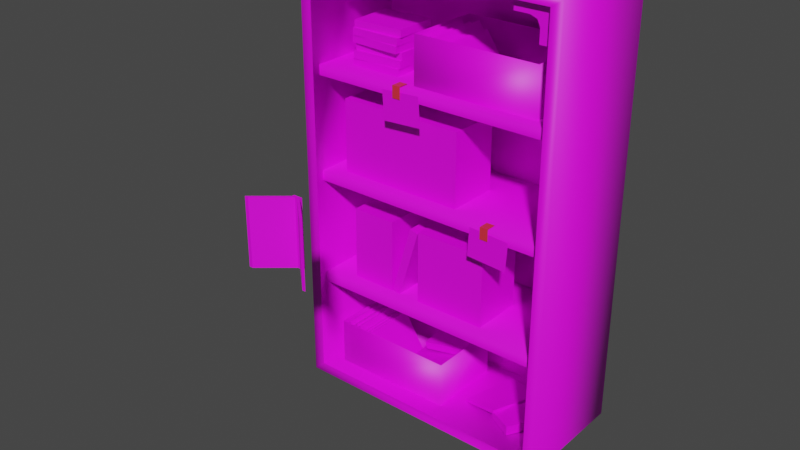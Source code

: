 # Source: Bookshelf.blend  (saved by Blender 2.90.8; exported with 4.5.12 LTS)
import bpy
from mathutils import Matrix  # noqa: F401  (used for matrix-valued properties, if any)

bpy.ops.wm.read_factory_settings(use_empty=True)
scene = bpy.context.scene
scene.name = 'Scene'

# ---- images (referenced by path relative to the original .blend; pixels are not part of the script)
import os
ASSET_DIR = os.environ.get("B2B_ASSET_DIR", "")  # directory of the original .blend (textures are referenced by path, not embedded)
HERE = os.path.dirname(os.path.abspath(__file__))  # packed textures are extracted next to this script under _unpacked/

def load_image(name, relpath, width, height, colorspace="sRGB"):
    """Load a texture the original file referenced (path relative to the .blend, or extracted next to this script)."""
    p = next((c for c in (os.path.join(HERE, relpath), os.path.join(ASSET_DIR, relpath)) if relpath and os.path.exists(c)), "")
    if p:
        img = bpy.data.images.load(p, check_existing=True)
        img.name = name
    else:  # same state as the original file: an image datablock whose file is absent (Cycles renders it pink)
        img = bpy.data.images.new(name, width, height)
        img.source = "FILE"
        img.filepath = "//" + (relpath or name)
    img.colorspace_settings.name = colorspace
    return img
img_untitled = load_image('Untitled', '', 1024, 1024, 'sRGB')

# ---- materials (node trees are filled in below, after node groups)
mat_material_002 = bpy.data.materials.new('Material.002')
mat_material_002.use_transparent_shadow = False
mat_material = bpy.data.materials.new('Material')
mat_material.use_transparent_shadow = False

# ---- node groups
ng_auto_smooth = bpy.data.node_groups.new('Auto Smooth', 'GeometryNodeTree')
_s = ng_auto_smooth.interface.new_socket(name='Geometry', in_out='OUTPUT', socket_type='NodeSocketGeometry')
_s = ng_auto_smooth.interface.new_socket(name='Geometry', in_out='INPUT', socket_type='NodeSocketGeometry')
_s = ng_auto_smooth.interface.new_socket(name='Angle', in_out='INPUT', socket_type='NodeSocketFloat')
_s.subtype = 'ANGLE'
_s.min_value = 0.0
_s.max_value = 3.142
ng_auto_smooth.is_modifier = True
_N = ng_auto_smooth.nodes; _L = ng_auto_smooth.links
n0 = _N.new('NodeGroupOutput'); n0.name = 'Group Output'; n0.location = (480, -100)
n1 = _N.new('NodeGroupInput'); n1.name = 'Group Input'; n1.location = (-420, -300)
n2 = _N.new('NodeGroupInput'); n2.name = 'Group Input.001'; n2.location = (-60, -100)
n3 = _N.new('GeometryNodeSetShadeSmooth'); n3.name = 'Set Shade Smooth'; n3.location = (120, -100)
n3.domain = 'EDGE'
n4 = _N.new('GeometryNodeSetShadeSmooth'); n4.name = 'Set Shade Smooth.001'; n4.location = (300, -100)
n5 = _N.new('GeometryNodeInputMeshEdgeAngle'); n5.name = 'Edge Angle'; n5.location = (-420, -220)
n6 = _N.new('GeometryNodeInputEdgeSmooth'); n6.name = 'Is Edge Smooth'; n6.location = (-60, -160)
n7 = _N.new('GeometryNodeInputShadeSmooth'); n7.name = 'Is Face Smooth'; n7.location = (-240, -340)
n8 = _N.new('FunctionNodeBooleanMath'); n8.name = 'Boolean Math'; n8.location = (-60, -220)
n9 = _N.new('FunctionNodeCompare'); n9.name = 'Compare'; n9.location = (-240, -180)
n9.operation = 'LESS_EQUAL'
_L.new(n5.outputs[0], n9.inputs[0])
_L.new(n4.outputs[0], n0.inputs[0])
_L.new(n1.outputs[1], n9.inputs[1])
_L.new(n9.outputs[0], n8.inputs[0])
_L.new(n7.outputs[0], n8.inputs[1])
_L.new(n2.outputs[0], n3.inputs[0])
_L.new(n6.outputs[0], n3.inputs[1])
_L.new(n3.outputs[0], n4.inputs[0])
_L.new(n8.outputs[0], n3.inputs[2])
n0.is_active_output = True

# ---- material node trees
mat_material_002.use_nodes = True; mat_material_002.node_tree.nodes.clear()
_N = mat_material_002.node_tree.nodes; _L = mat_material_002.node_tree.links
n0 = _N.new('ShaderNodeBsdfPrincipled'); n0.name = 'Principled BSDF'; n0.location = (10, 300)
n0.distribution = 'GGX'
n0.subsurface_method = 'BURLEY'
n0.inputs[3].default_value = 1.45
n0.inputs[27].default_value = (0.0, 0.0, 0.0, 1.0)
n0.inputs[28].default_value = 1.0
n1 = _N.new('ShaderNodeOutputMaterial'); n1.name = 'Material Output'; n1.location = (300, 300)
n2 = _N.new('ShaderNodeTexImage'); n2.name = 'Image Texture'; n2.location = (-382, 166)
n2.image = img_untitled
_L.new(n0.outputs[0], n1.inputs[0])
_L.new(n2.outputs[0], n0.inputs[0])
n1.is_active_output = True
mat_material.use_nodes = True; mat_material.node_tree.nodes.clear()
_N = mat_material.node_tree.nodes; _L = mat_material.node_tree.links
n0 = _N.new('ShaderNodeBsdfPrincipled'); n0.name = 'Principled BSDF'; n0.location = (10, 300)
n0.distribution = 'GGX'
n0.subsurface_method = 'BURLEY'
n0.inputs[0].default_value = (0.8, 0.03031, 0.0503, 1.0)
n0.inputs[3].default_value = 1.45
n0.inputs[27].default_value = (0.0, 0.0, 0.0, 1.0)
n0.inputs[28].default_value = 1.0
n1 = _N.new('ShaderNodeOutputMaterial'); n1.name = 'Material Output'; n1.location = (300, 300)
_L.new(n0.outputs[0], n1.inputs[0])
n1.is_active_output = True

# ---- world
world_world = bpy.data.worlds.new('World'); scene.world = world_world
world_world.use_nodes = True; world_world.node_tree.nodes.clear()
_N = world_world.node_tree.nodes; _L = world_world.node_tree.links
n0 = _N.new('ShaderNodeOutputWorld'); n0.name = 'World Output'; n0.location = (300, 300)
n1 = _N.new('ShaderNodeBackground'); n1.name = 'Background'; n1.location = (10, 300)
n1.inputs[0].default_value = (0.05088, 0.05088, 0.05088, 1.0)
_L.new(n1.outputs[0], n0.inputs[0])
n0.is_active_output = True
world_world.color = (0.05088, 0.05088, 0.05088)
world_world.use_sun_shadow = False
world_world.sun_shadow_jitter_overblur = 0.0

# ---- meshes
me_cube_053 = bpy.data.meshes.new('Cube.053')
me_cube_053.from_pydata([(-0.008819, -0.0463, -0.06512), (-0.008819, -0.0463, 0.06512), (-0.008819, 0.0463, -0.06512), (-0.008819, 0.0463, 0.06512), (0.008819, 0.0463, -0.06512), (0.008819, 0.0463, 0.06512), (0.008819, -0.0463, -0.06512), (0.008819, -0.0463, 0.06512)], [], [(0, 1, 3, 2), (5, 3, 1, 7), (7, 1, 0, 6), (3, 5, 4, 2), (2, 4, 6, 0), (4, 5, 7, 6)])
_uv = me_cube_053.uv_layers.new(name='UVMap')
_uv.uv.foreach_set('vector', [0.5242, 0.8085, 0.4479, 0.8085, 0.4479, 0.7523, 0.5242, 0.7523, 0.9248, 0.3103, 0.9332, 0.3103, 0.9332, 0.3665, 0.9248, 0.3665, 0.9248, 0.3868, 0.9376, 0.3868, 0.9376, 0.5029, 0.9248, 0.5029, 0.9332, 0.3103, 0.9248, 0.3103, 0.9248, 0.2339, 0.9332, 0.2339, 0.9332, 0.2339, 0.9248, 0.2339, 0.9248, 0.1777, 0.9332, 0.1777, 0.5242, 0.8085, 0.4479, 0.8085, 0.4479, 0.7523, 0.5242, 0.7523])
me_cube_053.materials.append(mat_material_002)
me_cube_053.use_remesh_fix_poles = True
me_cube_053.use_remesh_preserve_attributes = False
me_cube_053.use_mirror_vertex_groups = False
me_cube_053.update()
me_cube_001 = bpy.data.meshes.new('Cube.001')
me_cube_001.from_pydata([(-0.2162, -0.1029, -0.4459), (-0.2162, -0.1029, 0.2931), (-0.2364, 0.1105, -0.464), (0.2162, -0.1029, -0.4459), (0.2162, -0.1029, 0.2931), (0.2364, 0.1105, -0.464), (-0.2364, -0.1029, -0.464), (0.2364, -0.1029, -0.464), (-0.2162, 0.09141, -0.4459), (-0.2162, 0.09141, 0.2931), (0.2162, 0.09141, 0.2931), (0.2162, 0.09141, -0.4459), (-0.231, 0.105, 0.3111), (-0.2364, 0.1105, 0.3057), (0.231, 0.105, 0.3111), (0.2364, 0.1105, 0.3057), (-0.2364, -0.1029, 0.3057), (-0.231, -0.0974, 0.3111), (0.231, -0.0974, 0.3111), (0.2364, -0.1029, 0.3057), (-0.2228, -0.0881, 0.09929), (-0.2228, -0.0881, 0.1171), (-0.2228, 0.09709, 0.1171), (0.2223, -0.0881, 0.09929), (0.2223, -0.0881, 0.1171), (0.2223, 0.09709, 0.1171), (-0.2228, -0.0881, -0.08542), (-0.2228, -0.0881, -0.06759), (-0.2228, 0.09709, -0.06759), (0.2223, -0.0881, -0.08542), (0.2223, -0.0881, -0.06759), (0.2223, 0.09709, -0.06759), (-0.2228, -0.0881, -0.2791), (-0.2228, -0.0881, -0.2613), (-0.2228, 0.09709, -0.2613), (0.2223, -0.0881, -0.2791), (0.2223, -0.0881, -0.2613), (0.2223, 0.09709, -0.2613), (-0.2165, -0.09085, 0.2352), (-0.2165, -0.09085, 0.2933), (-0.1514, -0.09085, 0.2933), (-0.1514, 0.08142, 0.2933), (-0.1948, 0.08142, 0.2352), (-0.1948, -0.09085, 0.2352), (-0.1514, 0.08142, 0.274), (-0.1514, -0.09085, 0.274), (-0.1948, -0.09085, 0.2587), (-0.1777, -0.09085, 0.274), (-0.1898, -0.09085, 0.2695), (-0.1948, 0.08142, 0.2587), (-0.1898, 0.08142, 0.2695), (0.2164, -0.09085, 0.2352), (0.2164, -0.09085, 0.2933), (0.1512, -0.09085, 0.2933), (0.1512, 0.08142, 0.2933), (0.1947, 0.08142, 0.2352), (0.1947, -0.09085, 0.2352), (0.1512, 0.08142, 0.274), (0.1512, -0.09085, 0.274), (0.1947, -0.09085, 0.2587), (0.1776, -0.09085, 0.274), (0.1897, -0.09085, 0.2695), (0.1947, 0.08142, 0.2587), (0.1897, 0.08142, 0.2695), (-0.03644, -0.0704, 0.1157), (-0.03385, -0.06792, 0.1991), (-0.03644, 0.06636, 0.1157), (-0.03385, 0.06388, 0.1991), (0.1843, -0.0704, 0.1157), (0.1817, -0.06792, 0.1991), (0.1843, 0.06636, 0.1157), (0.1817, 0.06388, 0.1991), (-0.03644, -0.0704, 0.1998), (-0.03644, 0.06636, 0.1998), (0.1843, 0.06636, 0.1998), (0.1843, -0.0704, 0.1998), (-0.03385, -0.06792, 0.1222), (-0.03385, 0.06388, 0.1222), (0.1817, 0.06388, 0.1222), (0.1817, -0.06792, 0.1222), (-0.1948, -0.0704, -0.447), (-0.1922, -0.06792, -0.3636), (-0.1948, 0.06636, -0.447), (-0.1922, 0.06388, -0.3636), (0.0259, -0.0704, -0.447), (0.02332, -0.06792, -0.3636), (0.0259, 0.06636, -0.447), (0.02332, 0.06388, -0.3636), (-0.1948, -0.0704, -0.363), (-0.1948, 0.06636, -0.363), (0.0259, 0.06636, -0.363), (0.0259, -0.0704, -0.363), (-0.1922, -0.06792, -0.4406), (-0.1922, 0.06388, -0.4406), (0.02332, 0.06388, -0.4406), (0.02332, -0.06792, -0.4406), (-0.1728, -0.05475, 0.1167), (-0.1728, -0.05475, 0.1292), (-0.1728, 0.02219, 0.1167), (-0.1728, 0.02219, 0.1292), (-0.08153, -0.05475, 0.1167), (-0.08153, -0.05475, 0.1292), (-0.08153, 0.02219, 0.1167), (-0.08153, 0.02219, 0.1292), (-0.1704, -0.05654, 0.129), (-0.1704, -0.05654, 0.1416), (-0.1742, 0.02033, 0.129), (-0.1742, 0.02033, 0.1416), (-0.07925, -0.05203, 0.129), (-0.07925, -0.05203, 0.1416), (-0.08305, 0.02484, 0.129), (-0.08305, 0.02484, 0.1416), (-0.1713, -0.04934, 0.1414), (-0.1713, -0.04934, 0.1539), (-0.1737, 0.02758, 0.1414), (-0.1737, 0.02758, 0.1539), (-0.08005, -0.04645, 0.1414), (-0.08005, -0.04645, 0.1539), (-0.08249, 0.03047, 0.1414), (-0.08249, 0.03047, 0.1539), (-0.1749, -0.05301, 0.1537), (-0.1749, -0.05301, 0.1663), (-0.1714, 0.02387, 0.1537), (-0.1714, 0.02387, 0.1663), (-0.08376, -0.05719, 0.1537), (-0.08376, -0.05719, 0.1663), (-0.08024, 0.01969, 0.1537), (-0.08024, 0.01969, 0.1663), (-0.1735, -0.0542, 0.1661), (-0.1735, -0.0542, 0.1787), (-0.1724, 0.02274, 0.1661), (-0.1724, 0.02274, 0.1787), (-0.08223, -0.05555, 0.1661), (-0.08223, -0.05555, 0.1787), (-0.0811, 0.0214, 0.1661), (-0.0811, 0.0214, 0.1787), (-0.1708, -0.05304, 0.1785), (-0.1708, -0.05304, 0.191), (-0.174, 0.02385, 0.1785), (-0.174, 0.02385, 0.191), (-0.07959, -0.04924, 0.1785), (-0.07959, -0.04924, 0.191), (-0.0828, 0.02765, 0.1785), (-0.0828, 0.02765, 0.191), (0.1122, -0.04042, -0.4452), (0.1122, -0.04042, -0.432), (0.1506, 0.03112, -0.4452), (0.1506, 0.03112, -0.432), (0.1593, -0.06575, -0.4452), (0.1593, -0.06575, -0.4275), (0.1978, 0.005795, -0.4452), (0.1978, 0.005795, -0.4275), (-0.06906, 0.01067, -0.4095), (-0.0718, 0.01067, -0.3966), (0.01249, 0.01067, -0.3924), (0.009747, 0.01067, -0.3794), (-0.06906, 0.06232, -0.4095), (-0.07273, 0.06232, -0.3921), (0.01249, 0.06232, -0.3924), (0.008809, 0.06232, -0.3749), (0.07329, -0.06696, 0.1073), (0.07875, -0.06696, 0.1111), (0.01627, -0.06324, 0.1901), (0.02173, -0.06324, 0.1939), (0.07875, 0.03036, 0.111), (0.01627, 0.03409, 0.1901), (0.02173, 0.03409, 0.1939), (0.06012, -0.06098, 0.1183), (0.06491, -0.06098, 0.1216), (0.01111, -0.05725, 0.1895), (0.0159, -0.05725, 0.1928), (0.0649, 0.02438, 0.1216), (0.01111, 0.0281, 0.1895), (0.0159, 0.0281, 0.1928), (0.05204, -0.06063, 0.1186), (0.05679, -0.06063, 0.1219), (0.00349, -0.05691, 0.1891), (0.008236, -0.05691, 0.1924), (0.05678, 0.02403, 0.1219), (0.00349, 0.02776, 0.1891), (0.008236, 0.02776, 0.1924), (0.04805, -0.06696, 0.1122), (0.05351, -0.06696, 0.116), (-0.008971, -0.06324, 0.195), (-0.003515, -0.06324, 0.1988), (0.05351, 0.04465, 0.116), (-0.008971, 0.04837, 0.195), (-0.003515, 0.04837, 0.1988), (0.04019, -0.06696, 0.1122), (0.04564, -0.06696, 0.116), (-0.01684, -0.06324, 0.195), (-0.01138, -0.06324, 0.1988), (0.04564, 0.03036, 0.116), (-0.01684, 0.03409, 0.195), (-0.01138, 0.03409, 0.1988), (0.03012, -0.06338, 0.1158), (0.03517, -0.06338, 0.1193), (-0.02211, -0.05966, 0.1917), (-0.01706, -0.05966, 0.1952), (0.03517, 0.02678, 0.1193), (-0.02211, 0.03051, 0.1917), (-0.01706, 0.03051, 0.1952), (0.02445, -0.06696, 0.1122), (0.0299, -0.06696, 0.116), (-0.03258, -0.06324, 0.195), (-0.02712, -0.06324, 0.1988), (0.0299, 0.03036, 0.116), (-0.03258, 0.03409, 0.195), (-0.02712, 0.03409, 0.1988), (-0.08508, -0.06696, -0.4554), (-0.07963, -0.06696, -0.4517), (-0.1421, -0.06324, -0.3726), (-0.1367, -0.06324, -0.3688), (-0.07963, 0.03036, -0.4517), (-0.1421, 0.03409, -0.3726), (-0.1367, 0.03409, -0.3688), (-0.09825, -0.06098, -0.4445), (-0.09347, -0.06098, -0.4412), (-0.1473, -0.05725, -0.3733), (-0.1425, -0.05725, -0.37), (-0.09347, 0.02438, -0.4412), (-0.1473, 0.0281, -0.3733), (-0.1425, 0.0281, -0.37), (-0.1063, -0.06063, -0.4441), (-0.1016, -0.06063, -0.4408), (-0.1549, -0.05691, -0.3736), (-0.1501, -0.05691, -0.3703), (-0.1016, 0.02403, -0.4408), (-0.1549, 0.02776, -0.3736), (-0.1501, 0.02776, -0.3703), (-0.1103, -0.06696, -0.4505), (-0.1049, -0.06696, -0.4468), (-0.1673, -0.06324, -0.3677), (-0.1619, -0.06324, -0.3639), (-0.1049, 0.04465, -0.4468), (-0.1673, 0.04837, -0.3677), (-0.1619, 0.04837, -0.3639), (-0.1182, -0.06696, -0.4505), (-0.1127, -0.06696, -0.4468), (-0.1752, -0.06324, -0.3677), (-0.1698, -0.06324, -0.3639), (-0.1127, 0.03036, -0.4468), (-0.1752, 0.03409, -0.3677), (-0.1698, 0.03409, -0.3639), (-0.1283, -0.06338, -0.4469), (-0.1232, -0.06338, -0.4434), (-0.1805, -0.05966, -0.371), (-0.1754, -0.05966, -0.3675), (-0.1232, 0.02678, -0.4434), (-0.1805, 0.03051, -0.371), (-0.1754, 0.03051, -0.3675), (-0.1339, -0.06696, -0.4505), (-0.1285, -0.06696, -0.4468), (-0.191, -0.06324, -0.3677), (-0.1855, -0.06324, -0.3639), (-0.1285, 0.03036, -0.4468), (-0.191, 0.03409, -0.3677), (-0.1855, 0.03409, -0.3639), (0.0516, -0.03119, -0.4462), (0.0516, -0.03119, -0.4408), (0.0772, 0.07072, -0.4462), (0.0772, 0.07072, -0.4408), (0.1197, -0.0483, -0.4301), (0.1197, -0.0483, -0.4233), (0.1453, 0.05361, -0.4406), (0.1453, 0.05361, -0.4352), (-0.07881, -0.03028, -0.4319), (-0.08202, -0.03028, -0.4205), (0.02068, -0.03028, -0.4039), (0.01747, -0.03028, -0.3925), (-0.07881, 0.0624, -0.4319), (-0.08313, 0.0624, -0.4166), (0.02068, 0.0624, -0.4039), (0.01637, 0.0624, -0.3886), (-0.08277, -0.03028, -0.4362), (-0.08431, -0.03028, -0.4307), (0.02316, -0.03028, -0.4063), (0.02161, -0.03028, -0.4008), (-0.08277, 0.0624, -0.4362), (-0.08484, 0.0624, -0.4288), (0.02316, 0.0624, -0.4063), (0.02108, 0.0624, -0.3989), (-0.183, -0.06519, -0.06921), (-0.183, -0.06519, 0.06103), (-0.183, 0.02741, -0.06921), (-0.183, 0.02741, 0.06103), (0.0423, -0.06519, -0.06921), (0.0423, -0.06519, 0.06103), (0.0423, 0.02741, -0.06921), (0.0423, 0.02741, 0.06103), (-0.009692, 0.02741, 0.06103), (0.007637, 0.02741, 0.06103), (-0.009692, -0.06519, -0.06921), (0.007637, -0.06519, -0.06921), (0.007637, -0.06519, 0.06103), (-0.009692, -0.06519, 0.06103), (-0.009692, 0.02741, -0.06921), (0.007637, 0.02741, -0.06921), (-0.02996, -0.06519, -0.2622), (-0.02996, -0.06519, -0.132), (-0.02996, 0.02741, -0.2622), (-0.02996, 0.02741, -0.132), (0.0982, 0.02741, -0.2622), (0.0982, 0.02741, -0.132), (0.0982, -0.06519, -0.2622), (0.0982, -0.06519, -0.132), (-0.1652, -0.06519, -0.2622), (-0.1652, -0.06519, -0.132), (-0.1652, 0.02741, -0.2622), (-0.1652, 0.02741, -0.132), (-0.08508, 0.02741, -0.2622), (-0.08508, 0.02741, -0.132), (-0.08508, -0.06519, -0.2622), (-0.08508, -0.06519, -0.132), (-0.0806, -0.08892, 0.0564), (-0.009608, -0.08892, 0.06053), (-0.08355, -0.08892, 0.1073), (-0.01256, -0.08892, 0.1114), (0.08561, -0.08892, -0.1241), (0.1566, -0.08892, -0.1285), (0.08875, -0.08892, -0.07324), (0.1597, -0.08892, -0.07763)], [], [(13, 5, 2), (0, 7, 3), (0, 16, 6), (3, 8, 0), (12, 18, 14), (15, 7, 5), (4, 16, 1), (3, 19, 4), (10, 8, 11), (4, 11, 3), (0, 9, 1), (12, 16, 17), (14, 13, 12), (18, 15, 14), (17, 19, 18), (16, 2, 6), (24, 20, 23), (22, 24, 25), (30, 26, 29), (28, 30, 31), (36, 32, 35), (34, 36, 37), (41, 45, 44), (38, 46, 39), (40, 47, 45), (46, 48, 39), (48, 47, 39), (49, 48, 46), (49, 43, 42), (58, 54, 57), (59, 51, 52), (53, 60, 52), (59, 52, 61), (61, 52, 60), (61, 62, 59), (56, 62, 55), (72, 66, 64), (74, 68, 70), (75, 64, 68), (71, 79, 69), (67, 72, 65), (71, 73, 67), (69, 74, 71), (65, 75, 69), (77, 79, 78), (65, 77, 67), (67, 78, 71), (88, 82, 80), (90, 84, 86), (91, 80, 84), (87, 95, 85), (83, 88, 81), (87, 89, 83), (85, 90, 87), (81, 91, 85), (93, 95, 94), (81, 93, 83), (83, 94, 87), (97, 98, 96), (103, 100, 102), (101, 96, 100), (99, 101, 103), (105, 106, 104), (111, 108, 110), (109, 104, 108), (111, 105, 109), (113, 114, 112), (119, 116, 118), (117, 112, 116), (119, 113, 117), (121, 122, 120), (127, 124, 126), (125, 120, 124), (127, 121, 125), (129, 130, 128), (135, 132, 134), (133, 128, 132), (131, 133, 135), (137, 138, 136), (143, 140, 142), (141, 136, 140), (139, 141, 143), (145, 146, 144), (151, 148, 150), (148, 145, 144), (147, 149, 151), (154, 153, 152), (158, 155, 154), (156, 153, 157), (157, 155, 159), (160, 163, 162), (163, 165, 162), (163, 164, 166), (168, 169, 167), (170, 172, 169), (170, 171, 173), (174, 177, 176), (176, 180, 179), (177, 178, 180), (181, 184, 183), (184, 186, 183), (184, 185, 187), (188, 191, 190), (191, 193, 190), (191, 192, 194), (195, 198, 197), (198, 200, 197), (198, 199, 201), (202, 205, 204), (205, 207, 204), (205, 206, 208), (209, 212, 211), (212, 214, 211), (212, 213, 215), (217, 218, 216), (219, 221, 218), (219, 220, 222), (224, 225, 223), (225, 229, 228), (226, 227, 229), (230, 233, 232), (233, 235, 232), (233, 234, 236), (237, 240, 239), (240, 242, 239), (240, 241, 243), (245, 246, 244), (247, 249, 246), (247, 248, 250), (251, 254, 253), (254, 256, 253), (254, 255, 257), (259, 260, 258), (265, 262, 264), (262, 259, 258), (265, 259, 263), (266, 269, 267), (272, 269, 268), (270, 267, 271), (271, 269, 273), (276, 275, 274), (280, 277, 276), (278, 275, 279), (279, 277, 281), (283, 284, 282), (289, 286, 288), (294, 286, 287), (291, 287, 289), (295, 282, 292), (283, 290, 285), (295, 296, 290), (291, 293, 294), (299, 300, 298), (299, 304, 305), (303, 304, 302), (299, 303, 301), (307, 308, 306), (307, 312, 313), (311, 312, 310), (307, 311, 309), (315, 316, 314), (319, 320, 318), (13, 15, 5), (0, 6, 7), (0, 1, 16), (3, 11, 8), (12, 17, 18), (15, 19, 7), (4, 19, 16), (3, 7, 19), (10, 9, 8), (4, 10, 11), (0, 8, 9), (12, 13, 16), (14, 15, 13), (18, 19, 15), (17, 16, 19), (16, 13, 2), (24, 21, 20), (22, 21, 24), (30, 27, 26), (28, 27, 30), (36, 33, 32), (34, 33, 36), (41, 40, 45), (38, 43, 46), (40, 39, 47), (49, 50, 48), (49, 46, 43), (58, 53, 54), (59, 56, 51), (53, 58, 60), (61, 63, 62), (56, 59, 62), (72, 73, 66), (74, 75, 68), (75, 72, 64), (71, 78, 79), (67, 73, 72), (71, 74, 73), (69, 75, 74), (65, 72, 75), (77, 76, 79), (65, 76, 77), (67, 77, 78), (88, 89, 82), (90, 91, 84), (91, 88, 80), (87, 94, 95), (83, 89, 88), (87, 90, 89), (85, 91, 90), (81, 88, 91), (93, 92, 95), (81, 92, 93), (83, 93, 94), (97, 99, 98), (103, 101, 100), (101, 97, 96), (99, 97, 101), (105, 107, 106), (111, 109, 108), (109, 105, 104), (111, 107, 105), (113, 115, 114), (119, 117, 116), (117, 113, 112), (119, 115, 113), (121, 123, 122), (127, 125, 124), (125, 121, 120), (127, 123, 121), (129, 131, 130), (135, 133, 132), (133, 129, 128), (131, 129, 133), (137, 139, 138), (143, 141, 140), (141, 137, 136), (139, 137, 141), (145, 147, 146), (151, 149, 148), (148, 149, 145), (147, 145, 149), (154, 155, 153), (158, 159, 155), (156, 152, 153), (157, 153, 155), (160, 161, 163), (163, 166, 165), (163, 161, 164), (168, 170, 169), (170, 173, 172), (170, 168, 171), (174, 175, 177), (176, 177, 180), (177, 175, 178), (181, 182, 184), (184, 187, 186), (184, 182, 185), (188, 189, 191), (191, 194, 193), (191, 189, 192), (195, 196, 198), (198, 201, 200), (198, 196, 199), (202, 203, 205), (205, 208, 207), (205, 203, 206), (209, 210, 212), (212, 215, 214), (212, 210, 213), (217, 219, 218), (219, 222, 221), (219, 217, 220), (224, 226, 225), (225, 226, 229), (226, 224, 227), (230, 231, 233), (233, 236, 235), (233, 231, 234), (237, 238, 240), (240, 243, 242), (240, 238, 241), (245, 247, 246), (247, 250, 249), (247, 245, 248), (251, 252, 254), (254, 257, 256), (254, 252, 255), (259, 261, 260), (265, 263, 262), (262, 263, 259), (265, 261, 259), (266, 268, 269), (272, 273, 269), (270, 266, 267), (271, 267, 269), (276, 277, 275), (280, 281, 277), (278, 274, 275), (279, 275, 277), (283, 285, 284), (289, 287, 286), (294, 293, 286), (291, 294, 287), (295, 283, 282), (283, 295, 290), (295, 292, 296), (291, 297, 293), (299, 301, 300), (299, 298, 304), (303, 305, 304), (299, 305, 303), (307, 309, 308), (307, 306, 312), (311, 313, 312), (307, 313, 311), (315, 317, 316), (319, 321, 320), (1, 10, 4), (1, 9, 10)])
me_cube_001.polygons.foreach_set('use_smooth', [1, 1, 1, 1, 1, 1, 1, 1, 1, 1, 1, 1, 1, 1, 1, 1, 1, 1, 1, 1, 1, 1, 0, 0, 0, 0, 0, 0, 0, 0, 0, 0, 0, 0, 0, 0, 1, 1, 1, 1, 1, 1, 1, 1, 1, 1, 1, 1, 1, 1, 1, 1, 1, 1, 1, 1, 1, 1, 0, 0, 0, 0, 0, 0, 0, 0, 0, 0, 0, 0, 0, 0, 0, 0, 0, 0, 0, 0, 0, 0, 0, 0, 0, 0, 0, 0, 0, 0, 0, 0, 0, 0, 0, 0, 0, 0, 0, 0, 0, 0, 0, 0, 0, 0, 0, 0, 0, 0, 0, 0, 0, 0, 0, 0, 0, 0, 0, 0, 0, 0, 0, 0, 0, 0, 0, 0, 0, 0, 0, 0, 0, 0, 0, 0, 0, 0, 0, 0, 0, 0, 0, 0, 0, 0, 0, 0, 0, 0, 0, 0, 0, 0, 0, 0, 0, 0, 0, 0, 0, 0, 0, 0, 1, 1, 1, 1, 1, 1, 1, 1, 1, 1, 1, 1, 1, 1, 1, 1, 1, 1, 1, 1, 1, 1, 0, 0, 0, 0, 0, 0, 0, 0, 0, 0, 1, 1, 1, 1, 1, 1, 1, 1, 1, 1, 1, 1, 1, 1, 1, 1, 1, 1, 1, 1, 1, 1, 0, 0, 0, 0, 0, 0, 0, 0, 0, 0, 0, 0, 0, 0, 0, 0, 0, 0, 0, 0, 0, 0, 0, 0, 0, 0, 0, 0, 0, 0, 0, 0, 0, 0, 0, 0, 0, 0, 0, 0, 0, 0, 0, 0, 0, 0, 0, 0, 0, 0, 0, 0, 0, 0, 0, 0, 0, 0, 0, 0, 0, 0, 0, 0, 0, 0, 0, 0, 0, 0, 0, 0, 0, 0, 0, 0, 0, 0, 0, 0, 0, 0, 0, 0, 0, 0, 0, 0, 0, 0, 0, 0, 0, 0, 0, 0, 0, 0, 0, 0, 0, 0, 0, 0, 1, 1])
_k = set([(0, 1), (0, 3), (1, 4), (3, 4), (8, 9), (8, 11), (9, 10), (10, 11), (38, 39), (38, 43), (39, 40), (40, 45), (42, 43), (51, 52), (51, 56), (52, 53), (53, 58)])
me_cube_001.attributes.new('sharp_edge', 'BOOLEAN', 'EDGE').data.foreach_set('value', [ (min(e.vertices), max(e.vertices)) in _k for e in me_cube_001.edges])
_uv = me_cube_001.uv_layers.new(name='UVMap')
_uv.uv.foreach_set('vector', [0.2976, 0.6215, 0.5751, 0.4694, 0.5751, 0.6215, 0.3021, 0.1556, 0.2956, 0.01001, 0.3021, 0.01653, 0.3021, 0.1556, 0.5732, 0.1621, 0.2956, 0.1621, 0.2756, 0.4155, 0.2104, 0.2765, 0.2756, 0.2765, 0.1603, 0.5964, 0.01177, 0.6643, 0.01177, 0.5964, 0.7333, 0.01198, 0.8048, 0.2895, 0.7333, 0.2895, 0.5686, 0.01653, 0.5732, 0.1621, 0.5686, 0.1556, 0.3021, 0.01653, 0.5732, 0.01001, 0.5686, 0.01653, 0.2956, 0.1827, 0.4346, 0.4492, 0.2956, 0.4492, 0.2756, 0.682, 0.2104, 0.4155, 0.2756, 0.4155, 0.2756, 0.2765, 0.2104, 0.01002, 0.2756, 0.01002, 0.1603, 0.5964, 0.1621, 0.6661, 0.1603, 0.6643, 0.01177, 0.5964, 0.1621, 0.5946, 0.1603, 0.5964, 0.01177, 0.6643, 0.01001, 0.5946, 0.01177, 0.5964, 0.1603, 0.6643, 0.01001, 0.6661, 0.01177, 0.6643, 0.4566, 0.4058, 0.7342, 0.3342, 0.7342, 0.4058, 0.9852, 0.2471, 0.988, 0.18, 0.988, 0.2471, 0.9532, 0.18, 0.9852, 0.2471, 0.9532, 0.2471, 0.08764, 0.07715, 0.09049, 0.01, 0.09049, 0.07715, 0.05568, 0.01, 0.08764, 0.07715, 0.05568, 0.07715, 0.1424, 0.07715, 0.1453, 0.01, 0.1453, 0.07715, 0.1105, 0.01, 0.1424, 0.07715, 0.1105, 0.07715, 0.09065, 0.8976, 0.1073, 0.7598, 0.1073, 0.8976, 0.5146, 0.8624, 0.5313, 0.8827, 0.5146, 0.9124, 0.5646, 0.9124, 0.5444, 0.8958, 0.5646, 0.8958, 0.5313, 0.8827, 0.5352, 0.8919, 0.5146, 0.9124, 0.5352, 0.8919, 0.5444, 0.8958, 0.5146, 0.9124, 0.3286, 0.8684, 0.3202, 0.7523, 0.3286, 0.7523, 0.3286, 0.8684, 0.3456, 0.7523, 0.3456, 0.8684, 0.1073, 0.8976, 0.09065, 0.7598, 0.1073, 0.7598, 0.5444, 0.8958, 0.5646, 0.9124, 0.5146, 0.9124, 0.5146, 0.8624, 0.5313, 0.8827, 0.5146, 0.9124, 0.5444, 0.8958, 0.5146, 0.9124, 0.5351, 0.8919, 0.5351, 0.8919, 0.5146, 0.9124, 0.5313, 0.8827, 0.3202, 0.7523, 0.3117, 0.8684, 0.3117, 0.7523, 0.2947, 0.7523, 0.3117, 0.8684, 0.2947, 0.8684, 0.9143, 0.07027, 0.8986, 0.09394, 0.8986, 0.07027, 0.9143, 0.01, 0.8986, 0.03366, 0.8986, 0.01, 0.9143, 0.03366, 0.8986, 0.07027, 0.8986, 0.03366, 0.1519, 0.3932, 0.1841, 0.373, 0.1841, 0.3932, 0.1357, 0.1342, 0.1352, 0.0975, 0.1359, 0.0983, 0.1844, 0.1342, 0.1349, 0.135, 0.1357, 0.1342, 0.1847, 0.09831, 0.1852, 0.135, 0.1844, 0.1342, 0.1359, 0.0983, 0.1854, 0.0975, 0.1847, 0.09831, 0.1653, 0.01, 0.1881, 0.04575, 0.1653, 0.04575, 0.06937, 0.3932, 0.1015, 0.373, 0.1015, 0.3932, 0.1015, 0.3932, 0.1519, 0.373, 0.1519, 0.3932, 0.9143, 0.07027, 0.8986, 0.09394, 0.8986, 0.07027, 0.9143, 0.01, 0.8986, 0.03366, 0.8986, 0.01, 0.9143, 0.03366, 0.8986, 0.07027, 0.8986, 0.03366, 0.631, 0.2329, 0.6157, 0.2085, 0.631, 0.2085, 0.1357, 0.1342, 0.1352, 0.0975, 0.1359, 0.0983, 0.1844, 0.1342, 0.1349, 0.135, 0.1357, 0.1342, 0.1847, 0.09831, 0.1852, 0.135, 0.1844, 0.1342, 0.1359, 0.0983, 0.1854, 0.0975, 0.1847, 0.09831, 0.1653, 0.01, 0.1881, 0.04575, 0.1653, 0.04575, 0.631, 0.2955, 0.6157, 0.2711, 0.631, 0.2711, 0.631, 0.2711, 0.6157, 0.2329, 0.631, 0.2329, 0.4844, 0.1171, 0.545, 0.1278, 0.4844, 0.1278, 0.545, 0.04818, 0.4844, 0.03755, 0.545, 0.03755, 0.6154, 0.01001, 0.5952, 0.1416, 0.5952, 0.01001, 0.545, 0.1171, 0.4844, 0.04818, 0.545, 0.04818, 0.4844, 0.1171, 0.545, 0.1278, 0.4844, 0.1278, 0.545, 0.04818, 0.4844, 0.03755, 0.545, 0.03755, 0.05535, 0.1295, 0.04088, 0.2233, 0.04088, 0.1295, 0.545, 0.04818, 0.4844, 0.1171, 0.4844, 0.04818, 0.4844, 0.1171, 0.545, 0.1278, 0.4844, 0.1278, 0.545, 0.04818, 0.4844, 0.03755, 0.545, 0.03755, 0.02923, 0.1295, 0.01476, 0.2233, 0.01476, 0.1295, 0.545, 0.04818, 0.4844, 0.1171, 0.4844, 0.04818, 0.4844, 0.1171, 0.545, 0.1278, 0.4844, 0.1278, 0.545, 0.04818, 0.4844, 0.03755, 0.545, 0.03755, 0.6544, 0.8437, 0.786, 0.8639, 0.6544, 0.8639, 0.545, 0.04818, 0.4844, 0.1171, 0.4844, 0.04818, 0.545, 0.04818, 0.4844, 0.03755, 0.545, 0.03755, 0.4844, 0.1171, 0.545, 0.1278, 0.4844, 0.1278, 0.03031, 0.7598, 0.01002, 0.8914, 0.01002, 0.7598, 0.4844, 0.04818, 0.545, 0.1171, 0.4844, 0.1171, 0.4844, 0.1171, 0.545, 0.1278, 0.4844, 0.1278, 0.545, 0.04818, 0.4844, 0.03755, 0.545, 0.03755, 0.07062, 0.7598, 0.05033, 0.8914, 0.05033, 0.7598, 0.545, 0.1171, 0.4844, 0.04818, 0.545, 0.04818, 0.3774, 0.6642, 0.2956, 0.6421, 0.3774, 0.6421, 0.01521, 0.0997, 0.03568, 0.01274, 0.03568, 0.0997, 0.4705, 0.6421, 0.3774, 0.6642, 0.3774, 0.6421, 0.3222, 0.03755, 0.4643, 0.1315, 0.3222, 0.1315, 0.2559, 0.732, 0.4119, 0.7046, 0.4119, 0.732, 0.07847, 0.732, 0.2559, 0.7046, 0.2559, 0.732, 0.5893, 0.732, 0.4119, 0.7046, 0.5893, 0.6952, 0.7208, 0.787, 0.6094, 0.6484, 0.7208, 0.6484, 0.9611, 0.7186, 0.9638, 0.7601, 0.9611, 0.7601, 0.9638, 0.7601, 0.9611, 0.8002, 0.9611, 0.7601, 0.9292, 0.1577, 0.8893, 0.1177, 0.9307, 0.1177, 0.9872, 0.5241, 0.9896, 0.4884, 0.9896, 0.5241, 0.9872, 0.4884, 0.9896, 0.4531, 0.9896, 0.4884, 0.4632, 0.9602, 0.429, 0.925, 0.4647, 0.925, 0.4241, 0.99, 0.4595, 0.9876, 0.4595, 0.99, 0.4595, 0.99, 0.4945, 0.9876, 0.4945, 0.99, 0.3886, 0.9624, 0.3547, 0.9275, 0.3901, 0.9275, 0.956, 0.16, 0.9532, 0.118, 0.956, 0.118, 0.9532, 0.118, 0.956, 0.07134, 0.956, 0.118, 0.853, 0.8474, 0.808, 0.8894, 0.8064, 0.8474, 0.9803, 0.3506, 0.9831, 0.3921, 0.9803, 0.3921, 0.9831, 0.3921, 0.9803, 0.4322, 0.9803, 0.3921, 0.9383, 0.8261, 0.8984, 0.7861, 0.9398, 0.7861, 0.9716, 0.8963, 0.9691, 0.8583, 0.9716, 0.8583, 0.9691, 0.8583, 0.9716, 0.8211, 0.9716, 0.8583, 0.9026, 0.6934, 0.9392, 0.7306, 0.9011, 0.7306, 0.9671, 0.5346, 0.9644, 0.4932, 0.9672, 0.4932, 0.9644, 0.4932, 0.9672, 0.4531, 0.9672, 0.4932, 0.3346, 0.9288, 0.2946, 0.8887, 0.336, 0.8887, 0.9576, 0.3506, 0.9603, 0.3921, 0.9576, 0.3921, 0.9603, 0.3921, 0.9576, 0.4322, 0.9576, 0.3921, 0.6934, 0.925, 0.6534, 0.885, 0.6949, 0.885, 0.9839, 0.7081, 0.9863, 0.6724, 0.9863, 0.7081, 0.9839, 0.6724, 0.9863, 0.6371, 0.9863, 0.6724, 0.7348, 0.9802, 0.7006, 0.945, 0.7363, 0.945, 0.2634, 0.985, 0.228, 0.9826, 0.2634, 0.9826, 0.228, 0.9826, 0.1931, 0.985, 0.1931, 0.9826, 0.5183, 0.9674, 0.4844, 0.9325, 0.5198, 0.9325, 0.9788, 0.16, 0.976, 0.118, 0.9788, 0.118, 0.976, 0.118, 0.9788, 0.07134, 0.9788, 0.118, 0.6304, 0.8624, 0.5854, 0.9044, 0.5838, 0.8624, 0.2077, 0.9603, 0.2492, 0.9576, 0.2492, 0.9603, 0.2492, 0.9576, 0.2892, 0.9603, 0.2492, 0.9603, 0.1677, 0.9375, 0.1277, 0.8975, 0.1692, 0.8975, 0.831, 0.9688, 0.869, 0.9714, 0.831, 0.9714, 0.869, 0.9688, 0.9062, 0.9714, 0.869, 0.9714, 0.8164, 0.9484, 0.7798, 0.9112, 0.8179, 0.9112, 0.09154, 0.9813, 0.05009, 0.9841, 0.05009, 0.9813, 0.05009, 0.9841, 0.01001, 0.9813, 0.05009, 0.9813, 0.9425, 0.6158, 0.9026, 0.5758, 0.944, 0.5758, 0.8386, 0.1778, 0.8294, 0.2565, 0.8249, 0.1785, 0.843, 0.01039, 0.8606, 0.08757, 0.8294, 0.01118, 0.8606, 0.08757, 0.8386, 0.1778, 0.8249, 0.1785, 0.8284, 0.4286, 0.7172, 0.5567, 0.7167, 0.427, 0.04248, 0.3343, 0.02964, 0.3933, 0.02964, 0.3343, 0.1273, 0.7598, 0.1419, 0.8695, 0.1273, 0.8695, 0.04248, 0.2376, 0.02964, 0.3343, 0.02524, 0.2376, 0.1757, 0.4168, 0.01001, 0.5733, 0.01001, 0.4168, 0.4534, 0.8424, 0.5247, 0.8278, 0.5247, 0.8424, 0.4547, 0.4469, 0.5644, 0.4323, 0.5644, 0.4469, 0.6344, 0.8424, 0.5247, 0.8278, 0.6344, 0.8228, 0.6967, 0.4268, 0.5952, 0.6277, 0.5952, 0.4268, 0.6512, 0.1946, 0.7132, 0.279, 0.6512, 0.279, 0.8807, 0.6614, 0.8186, 0.577, 0.8807, 0.577, 0.4905, 0.6421, 0.5749, 0.6622, 0.4905, 0.6622, 0.8807, 0.6815, 0.8186, 0.6614, 0.8807, 0.6614, 0.2747, 0.7523, 0.1692, 0.8774, 0.1692, 0.7523, 0.6512, 0.1946, 0.7132, 0.09441, 0.7132, 0.1946, 0.6512, 0.09441, 0.7132, 0.01001, 0.7132, 0.09441, 0.8807, 0.6815, 0.8186, 0.7659, 0.8186, 0.6815, 0.9048, 0.3508, 0.8619, 0.2754, 0.9048, 0.2754, 0.8418, 0.4036, 0.7542, 0.3104, 0.8418, 0.3104, 0.8619, 0.4169, 0.9048, 0.4923, 0.8619, 0.4923, 0.9048, 0.3508, 0.8619, 0.4169, 0.8619, 0.3508, 0.7408, 0.7269, 0.7986, 0.8236, 0.7408, 0.8236, 0.4278, 0.7523, 0.3657, 0.847, 0.3657, 0.7523, 0.7986, 0.6738, 0.7408, 0.577, 0.7986, 0.577, 0.7408, 0.7269, 0.7986, 0.6738, 0.7986, 0.7269, 0.9045, 0.2356, 0.8638, 0.1777, 0.9045, 0.1777, 0.8765, 0.7861, 0.8187, 0.8268, 0.8187, 0.7861, 0.2976, 0.6215, 0.2976, 0.4694, 0.5751, 0.4694, 0.3021, 0.1556, 0.2956, 0.1621, 0.2956, 0.01001, 0.3021, 0.1556, 0.5686, 0.1556, 0.5732, 0.1621, 0.2756, 0.4155, 0.2104, 0.4155, 0.2104, 0.2765, 0.1603, 0.5964, 0.1603, 0.6643, 0.01177, 0.6643, 0.7333, 0.01198, 0.8048, 0.01198, 0.8048, 0.2895, 0.5686, 0.01653, 0.5732, 0.01001, 0.5732, 0.1621, 0.3021, 0.01653, 0.2956, 0.01001, 0.5732, 0.01001, 0.2956, 0.1827, 0.4346, 0.1827, 0.4346, 0.4492, 0.2756, 0.682, 0.2104, 0.682, 0.2104, 0.4155, 0.2756, 0.2765, 0.2104, 0.2765, 0.2104, 0.01002, 0.1603, 0.5964, 0.1621, 0.5946, 0.1621, 0.6661, 0.01177, 0.5964, 0.01001, 0.5946, 0.1621, 0.5946, 0.01177, 0.6643, 0.01001, 0.6661, 0.01001, 0.5946, 0.1603, 0.6643, 0.1621, 0.6661, 0.01001, 0.6661, 0.4566, 0.4058, 0.4566, 0.3342, 0.7342, 0.3342, 0.9852, 0.2471, 0.9852, 0.18, 0.988, 0.18, 0.9532, 0.18, 0.9852, 0.18, 0.9852, 0.2471, 0.08764, 0.07715, 0.08764, 0.01, 0.09049, 0.01, 0.05568, 0.01, 0.08764, 0.01, 0.08764, 0.07715, 0.1424, 0.07715, 0.1424, 0.01, 0.1453, 0.01, 0.1105, 0.01, 0.1424, 0.01, 0.1424, 0.07715, 0.09065, 0.8976, 0.09065, 0.7598, 0.1073, 0.7598, 0.5146, 0.8624, 0.5313, 0.8624, 0.5313, 0.8827, 0.5646, 0.9124, 0.5146, 0.9124, 0.5444, 0.8958, 0.3286, 0.8684, 0.3202, 0.8684, 0.3202, 0.7523, 0.3286, 0.8684, 0.3286, 0.7523, 0.3456, 0.7523, 0.1073, 0.8976, 0.09065, 0.8976, 0.09065, 0.7598, 0.5444, 0.8958, 0.5646, 0.8958, 0.5646, 0.9124, 0.5146, 0.8624, 0.5313, 0.8624, 0.5313, 0.8827, 0.3202, 0.7523, 0.3202, 0.8684, 0.3117, 0.8684, 0.2947, 0.7523, 0.3117, 0.7523, 0.3117, 0.8684, 0.9143, 0.07027, 0.9143, 0.09394, 0.8986, 0.09394, 0.9143, 0.01, 0.9143, 0.03366, 0.8986, 0.03366, 0.9143, 0.03366, 0.9143, 0.07027, 0.8986, 0.07027, 0.1519, 0.3932, 0.1519, 0.373, 0.1841, 0.373, 0.1357, 0.1342, 0.1349, 0.135, 0.1352, 0.0975, 0.1844, 0.1342, 0.1852, 0.135, 0.1349, 0.135, 0.1847, 0.09831, 0.1854, 0.0975, 0.1852, 0.135, 0.1359, 0.0983, 0.1352, 0.0975, 0.1854, 0.0975, 0.1653, 0.01, 0.1881, 0.01, 0.1881, 0.04575, 0.06937, 0.3932, 0.06937, 0.373, 0.1015, 0.373, 0.1015, 0.3932, 0.1015, 0.373, 0.1519, 0.373, 0.9143, 0.07027, 0.9143, 0.09394, 0.8986, 0.09394, 0.9143, 0.01, 0.9143, 0.03366, 0.8986, 0.03366, 0.9143, 0.03366, 0.9143, 0.07027, 0.8986, 0.07027, 0.631, 0.2329, 0.6157, 0.2329, 0.6157, 0.2085, 0.1357, 0.1342, 0.1349, 0.135, 0.1352, 0.0975, 0.1844, 0.1342, 0.1852, 0.135, 0.1349, 0.135, 0.1847, 0.09831, 0.1854, 0.0975, 0.1852, 0.135, 0.1359, 0.0983, 0.1352, 0.0975, 0.1854, 0.0975, 0.1653, 0.01, 0.1881, 0.01, 0.1881, 0.04575, 0.631, 0.2955, 0.6157, 0.2955, 0.6157, 0.2711, 0.631, 0.2711, 0.6157, 0.2711, 0.6157, 0.2329, 0.4844, 0.1171, 0.545, 0.1171, 0.545, 0.1278, 0.545, 0.04818, 0.4844, 0.04818, 0.4844, 0.03755, 0.6154, 0.01001, 0.6154, 0.1416, 0.5952, 0.1416, 0.545, 0.1171, 0.4844, 0.1171, 0.4844, 0.04818, 0.4844, 0.1171, 0.545, 0.1171, 0.545, 0.1278, 0.545, 0.04818, 0.4844, 0.04818, 0.4844, 0.03755, 0.05535, 0.1295, 0.05535, 0.2233, 0.04088, 0.2233, 0.545, 0.04818, 0.545, 0.1171, 0.4844, 0.1171, 0.4844, 0.1171, 0.545, 0.1171, 0.545, 0.1278, 0.545, 0.04818, 0.4844, 0.04818, 0.4844, 0.03755, 0.02923, 0.1295, 0.02923, 0.2233, 0.01476, 0.2233, 0.545, 0.04818, 0.545, 0.1171, 0.4844, 0.1171, 0.4844, 0.1171, 0.545, 0.1171, 0.545, 0.1278, 0.545, 0.04818, 0.4844, 0.04818, 0.4844, 0.03755, 0.6544, 0.8437, 0.786, 0.8437, 0.786, 0.8639, 0.545, 0.04818, 0.545, 0.1171, 0.4844, 0.1171, 0.545, 0.04818, 0.4844, 0.04818, 0.4844, 0.03755, 0.4844, 0.1171, 0.545, 0.1171, 0.545, 0.1278, 0.03031, 0.7598, 0.03031, 0.8914, 0.01002, 0.8914, 0.4844, 0.04818, 0.545, 0.04818, 0.545, 0.1171, 0.4844, 0.1171, 0.545, 0.1171, 0.545, 0.1278, 0.545, 0.04818, 0.4844, 0.04818, 0.4844, 0.03755, 0.07062, 0.7598, 0.07062, 0.8914, 0.05033, 0.8914, 0.545, 0.1171, 0.4844, 0.1171, 0.4844, 0.04818, 0.3774, 0.6642, 0.2956, 0.6642, 0.2956, 0.6421, 0.01521, 0.0997, 0.01521, 0.01274, 0.03568, 0.01274, 0.4705, 0.6421, 0.4705, 0.6717, 0.3774, 0.6642, 0.3222, 0.03755, 0.4643, 0.03755, 0.4643, 0.1315, 0.2559, 0.732, 0.2559, 0.7046, 0.4119, 0.7046, 0.07847, 0.732, 0.07847, 0.6952, 0.2559, 0.7046, 0.5893, 0.732, 0.4119, 0.732, 0.4119, 0.7046, 0.7208, 0.787, 0.6094, 0.787, 0.6094, 0.6484, 0.9611, 0.7186, 0.9638, 0.7186, 0.9638, 0.7601, 0.9638, 0.7601, 0.9638, 0.8002, 0.9611, 0.8002, 0.9292, 0.1577, 0.8878, 0.1577, 0.8893, 0.1177, 0.9872, 0.5241, 0.9872, 0.4884, 0.9896, 0.4884, 0.9872, 0.4884, 0.9872, 0.4531, 0.9896, 0.4531, 0.4632, 0.9602, 0.4274, 0.9602, 0.429, 0.925, 0.4241, 0.99, 0.4241, 0.9876, 0.4595, 0.9876, 0.4595, 0.99, 0.4595, 0.9876, 0.4945, 0.9876, 0.3886, 0.9624, 0.3532, 0.9624, 0.3547, 0.9275, 0.956, 0.16, 0.9532, 0.16, 0.9532, 0.118, 0.9532, 0.118, 0.9532, 0.07134, 0.956, 0.07134, 0.853, 0.8474, 0.8546, 0.8894, 0.808, 0.8894, 0.9803, 0.3506, 0.9831, 0.3506, 0.9831, 0.3921, 0.9831, 0.3921, 0.9831, 0.4322, 0.9803, 0.4322, 0.9383, 0.8261, 0.8969, 0.8261, 0.8984, 0.7861, 0.9716, 0.8963, 0.9691, 0.8963, 0.9691, 0.8583, 0.9691, 0.8583, 0.9691, 0.8211, 0.9716, 0.8211, 0.9026, 0.6934, 0.9407, 0.6934, 0.9392, 0.7306, 0.9671, 0.5346, 0.9644, 0.5346, 0.9644, 0.4932, 0.9644, 0.4932, 0.9644, 0.4531, 0.9672, 0.4531, 0.3346, 0.9288, 0.2931, 0.9288, 0.2946, 0.8887, 0.9576, 0.3506, 0.9603, 0.3506, 0.9603, 0.3921, 0.9603, 0.3921, 0.9603, 0.4322, 0.9576, 0.4322, 0.6934, 0.925, 0.6519, 0.925, 0.6534, 0.885, 0.9839, 0.7081, 0.9839, 0.6724, 0.9863, 0.6724, 0.9839, 0.6724, 0.9839, 0.6371, 0.9863, 0.6371, 0.7348, 0.9802, 0.6991, 0.9802, 0.7006, 0.945, 0.2634, 0.985, 0.228, 0.985, 0.228, 0.9826, 0.228, 0.9826, 0.228, 0.985, 0.1931, 0.985, 0.5183, 0.9674, 0.4829, 0.9674, 0.4844, 0.9325, 0.9788, 0.16, 0.976, 0.16, 0.976, 0.118, 0.976, 0.118, 0.976, 0.07134, 0.9788, 0.07134, 0.6304, 0.8624, 0.632, 0.9044, 0.5854, 0.9044, 0.2077, 0.9603, 0.2077, 0.9576, 0.2492, 0.9576, 0.2492, 0.9576, 0.2892, 0.9576, 0.2892, 0.9603, 0.1677, 0.9375, 0.1262, 0.9375, 0.1277, 0.8975, 0.831, 0.9688, 0.869, 0.9688, 0.869, 0.9714, 0.869, 0.9688, 0.9062, 0.9688, 0.9062, 0.9714, 0.8164, 0.9484, 0.7783, 0.9484, 0.7798, 0.9112, 0.09154, 0.9813, 0.09154, 0.9841, 0.05009, 0.9841, 0.05009, 0.9841, 0.01001, 0.9841, 0.01001, 0.9813, 0.9425, 0.6158, 0.9011, 0.6158, 0.9026, 0.5758, 0.8386, 0.1778, 0.8431, 0.2557, 0.8294, 0.2565, 0.843, 0.01039, 0.8778, 0.08658, 0.8606, 0.08757, 0.8606, 0.08757, 0.8778, 0.08658, 0.8386, 0.1778, 0.8284, 0.4286, 0.8284, 0.5567, 0.7172, 0.5567, 0.04248, 0.3343, 0.04248, 0.3933, 0.02964, 0.3933, 0.1273, 0.7598, 0.1469, 0.7598, 0.1419, 0.8695, 0.04248, 0.2376, 0.04248, 0.3343, 0.02964, 0.3343, 0.1757, 0.4168, 0.1757, 0.5733, 0.01001, 0.5733, 0.4534, 0.8424, 0.4534, 0.8278, 0.5247, 0.8278, 0.4547, 0.4469, 0.4547, 0.4273, 0.5644, 0.4323, 0.6344, 0.8424, 0.5247, 0.8424, 0.5247, 0.8278, 0.6967, 0.4268, 0.6967, 0.6277, 0.5952, 0.6277, 0.6512, 0.1946, 0.7132, 0.1946, 0.7132, 0.279, 0.8807, 0.6614, 0.8186, 0.6614, 0.8186, 0.577, 0.4905, 0.6421, 0.5749, 0.6421, 0.5749, 0.6622, 0.8807, 0.6815, 0.8186, 0.6815, 0.8186, 0.6614, 0.2747, 0.7523, 0.2747, 0.8774, 0.1692, 0.8774, 0.6512, 0.1946, 0.6512, 0.09441, 0.7132, 0.09441, 0.6512, 0.09441, 0.6512, 0.01001, 0.7132, 0.01001, 0.8807, 0.6815, 0.8807, 0.7659, 0.8186, 0.7659, 0.9048, 0.3508, 0.8619, 0.3508, 0.8619, 0.2754, 0.8418, 0.4036, 0.7542, 0.4036, 0.7542, 0.3104, 0.8619, 0.4169, 0.9048, 0.4169, 0.9048, 0.4923, 0.9048, 0.3508, 0.9048, 0.4169, 0.8619, 0.4169, 0.7408, 0.7269, 0.7986, 0.7269, 0.7986, 0.8236, 0.4278, 0.7523, 0.4278, 0.847, 0.3657, 0.847, 0.7986, 0.6738, 0.7408, 0.6738, 0.7408, 0.577, 0.7408, 0.7269, 0.7408, 0.6738, 0.7986, 0.6738, 0.9045, 0.2356, 0.8638, 0.2356, 0.8638, 0.1777, 0.8765, 0.7861, 0.8765, 0.8268, 0.8187, 0.8268, 0.2756, 0.4155, 0.2104, 0.2765, 0.2756, 0.2765, 0.2756, 0.4155, 0.2104, 0.4155, 0.2104, 0.2765])
me_cube_001.materials.append(mat_material_002)
me_cube_001.use_remesh_fix_poles = True
me_cube_001.use_remesh_preserve_attributes = False
me_cube_001.use_mirror_vertex_groups = False
me_cube_001.update()
me_cube_001.normals_split_custom_set([tuple(v) for v in zip(*[iter([-0.6507, 0.6507, 0.3914, 0.7071, 0.7071, 0.0, -0.7071, 0.7071, 0.0, 0.0, -1.0, 5.046e-10, 0.7071, -0.7071, 1.846e-08, 0.0, -1.0, 3.051e-08, 0.0, -1.0, 5.046e-10, -0.6507, -0.6507, 0.3914, -0.7071, -0.7071, 0.0, -0.7071, 0.0, 0.7071, 0.7071, 0.0, 0.7071, 0.7071, 0.0, 0.7071, -0.3002, 0.3002, 0.9054, 0.3002, -0.3002, 0.9054, 0.3002, 0.3002, 0.9054, 0.6507, 0.6507, 0.3914, 0.7071, -0.7071, 1.846e-08, 0.7071, 0.7071, 0.0, 0.0, -1.0, -5.048e-10, -0.6507, -0.6507, 0.3914, 0.0, -1.0, -4.684e-08, 0.0, -1.0, 3.051e-08, 0.6507, -0.6507, 0.3914, 0.0, -1.0, -5.048e-10, 0.0, -1.0, 0.0, 0.0, -1.0, 0.0, 0.0, -1.0, 0.0, -1.0, 0.0, -1.198e-05, -0.7071, 0.0, 0.7071, -0.7071, 0.0, 0.7071, 0.7071, 0.0, 0.7071, 1.0, 0.0, -0.002459, -0.002479, 0.0, -1.0, -0.3002, 0.3002, 0.9054, -0.6507, -0.6507, 0.3914, -0.3002, -0.3002, 0.9054, 0.3002, 0.3002, 0.9054, -0.6507, 0.6507, 0.3914, -0.3002, 0.3002, 0.9054, 0.3002, -0.3002, 0.9054, 0.6507, 0.6507, 0.3914, 0.3002, 0.3002, 0.9054, -0.3002, -0.3002, 0.9054, 0.6507, -0.6507, 0.3914, 0.3002, -0.3002, 0.9054, -0.6507, -0.6507, 0.3914, -0.7071, 0.7071, 0.0, -0.7071, -0.7071, 0.0, 0.0, -0.7071, 0.7071, 0.0, -1.0, 0.0, 0.0, -1.0, 0.0, 0.0, 0.0, 1.0, 0.0, -0.7071, 0.7071, 0.0, 0.0, 1.0, 0.0, -0.7071, 0.7071, 0.0, -1.0, 0.0, 0.0, -1.0, 0.0, 0.0, 0.0, 1.0, 0.0, -0.7071, 0.7071, 0.0, 0.0, 1.0, 0.0, -0.7071, 0.7071, 0.0, -1.0, 0.0, 0.0, -1.0, 0.0, 0.0, 0.0, 1.0, 0.0, -0.7071, 0.7071, 0.0, 0.0, 1.0, 1.0, 0.0, 0.0, 1.0, 0.0, 0.0, 1.0, 0.0, 0.0, 0.0, -1.0, 0.0, 0.0, -1.0, 0.0, 0.0, -1.0, 0.0, 0.0, -1.0, 0.0, 0.0, -1.0, 0.0, 0.0, -1.0, 0.0, 0.0, -1.0, 0.0, 0.0, -1.0, 0.0, 0.0, -1.0, 0.0, 0.0, -1.0, 0.0, 0.0, -1.0, 0.0, 0.0, -1.0, 0.0, 0.9069, 0.0, -0.4213, 0.9069, 0.0, -0.4213, 0.9069, 0.0, -0.4213, 1.0, 0.0, 0.0, 1.0, 0.0, 0.0, 1.0, 0.0, 0.0, -1.0, 0.0, 0.0, -1.0, 0.0, 0.0, -1.0, 0.0, 0.0, 0.0, -1.0, 0.0, 0.0, -1.0, 0.0, 0.0, -1.0, 0.0, 0.0, -1.0, 0.0, 0.0, -1.0, 0.0, 0.0, -1.0, 0.0, 0.0, -1.0, 0.0, 0.0, -1.0, 0.0, 0.0, -1.0, 0.0, 0.0, -1.0, 0.0, 0.0, -1.0, 0.0, 0.0, -1.0, 0.0, -0.9069, 0.0, -0.4213, -0.9069, 0.0, -0.4213, -0.9069, 0.0, -0.4213, -1.0, 0.0, 0.0, -1.0, 0.0, 0.0, -1.0, 0.0, 0.0, -0.55, -0.551, 0.6277, -1.0, 0.0, 0.0, -0.7071, -0.7071, 0.0, 0.6556, -0.1014, 0.7482, 0.7071, -0.7071, 0.0, 1.0, 0.0, 0.0, 0.55, -0.5509, 0.6277, -0.7071, -0.7071, 0.0, 0.7071, -0.7071, 0.0, -0.3965, -0.4029, 0.8249, -0.7071, 0.0, 0.7071, -0.4298, 0.1254, 0.8942, 0.3965, -0.4029, 0.8249, -0.55, -0.551, 0.6277, 0.4298, 0.1254, 0.8942, -0.3965, -0.4029, 0.8249, -0.6556, -0.1014, 0.7482, 0.3965, -0.4029, 0.8249, -0.4298, 0.1254, 0.8942, 0.6556, -0.1014, 0.7482, -0.3965, -0.4029, 0.8249, 0.4298, 0.1254, 0.8942, 0.55, -0.5509, 0.6277, -0.4298, 0.1254, 0.8942, 0.5773, -0.5774, 0.5774, -0.7071, 0.0, 0.7071, -0.5774, -0.5773, 0.5774, 0.4298, 0.1254, 0.8942, 0.5773, -0.5774, 0.5774, 0.3965, -0.4029, 0.8249, 0.3965, -0.4029, 0.8249, -0.5774, -0.5773, 0.5774, -0.3965, -0.4029, 0.8249, -0.55, -0.551, 0.6277, -1.0, 0.0, 0.0, -0.7071, -0.7071, 0.0, 0.6556, -0.1014, 0.7482, 0.7071, -0.7071, 0.0, 1.0, 0.0, 0.0, 0.55, -0.5509, 0.6277, -0.7071, -0.7071, 0.0, 0.7071, -0.7071, 0.0, -0.3965, -0.4029, 0.8249, -0.7071, 0.0, 0.7071, -0.4298, 0.1254, 0.8942, 0.3965, -0.4029, 0.8249, -0.55, -0.551, 0.6277, 0.4298, 0.1254, 0.8942, -0.3965, -0.4029, 0.8249, -0.6556, -0.1014, 0.7482, 0.3965, -0.4029, 0.8249, -0.4298, 0.1254, 0.8942, 0.6556, -0.1014, 0.7482, -0.3965, -0.4029, 0.8249, 0.4298, 0.1254, 0.8942, 0.55, -0.5509, 0.6277, -0.4298, 0.1254, 0.8942, 0.5773, -0.5774, 0.5774, -0.7071, 0.0, 0.7071, -0.5774, -0.5773, 0.5774, 0.4298, 0.1254, 0.8942, 0.5773, -0.5774, 0.5774, 0.3965, -0.4029, 0.8249, 0.3965, -0.4029, 0.8249, -0.5774, -0.5773, 0.5774, -0.3965, -0.4029, 0.8249, -1.0, 0.0, 0.0, -1.0, 0.0, 0.0, -1.0, 0.0, 0.0, 1.0, 0.0, 0.0, 1.0, 0.0, 0.0, 1.0, 0.0, 0.0, 0.0, -1.0, 0.0, 0.0, -1.0, 0.0, 0.0, -1.0, 0.0, 0.0, 0.0, 1.0, 0.0, 0.0, 1.0, 0.0, 0.0, 1.0, -0.9988, -0.04944, 0.0, -0.9988, -0.04944, 0.0, -0.9988, -0.04944, 0.0, 0.9988, 0.04944, 0.0, 0.9988, 0.04944, 0.0, 0.9988, 0.04944, 0.0, 0.04944, -0.9988, 0.0, 0.04944, -0.9988, 0.0, 0.04944, -0.9988, 0.0, -1.657e-08, 0.0, 1.0, -1.657e-08, 0.0, 1.0, -1.657e-08, 0.0, 1.0, -0.9995, -0.03169, 0.0, -0.9995, -0.03169, 0.0, -0.9995, -0.03169, 0.0, 0.9995, 0.03169, 0.0, 0.9995, 0.03169, 0.0, 0.9995, 0.03169, 0.0, 0.03169, -0.9995, 0.0, 0.03169, -0.9995, 0.0, 0.03169, -0.9995, 0.0, -1.906e-07, 0.0, 1.0, -1.906e-07, 0.0, 1.0, -1.906e-07, 0.0, 1.0, -0.9989, 0.04583, 0.0, -0.9989, 0.04583, 0.0, -0.9989, 0.04583, 0.0, 0.9989, -0.04583, 0.0, 0.9989, -0.04583, 0.0, 0.9989, -0.04583, 0.0, -0.04583, -0.9989, 0.0, -0.04583, -0.9989, 0.0, -0.04583, -0.9989, 0.0, 1.326e-07, 0.0, 1.0, 1.326e-07, 0.0, 1.0, 1.326e-07, 0.0, 1.0, -0.9999, 0.01472, 0.0, -0.9999, 0.01472, 0.0, -0.9999, 0.01472, 0.0, 0.9999, -0.01472, 0.0, 0.9999, -0.01472, 0.0, 0.9999, -0.01472, 0.0, -0.01472, -0.9999, 0.0, -0.01472, -0.9999, 0.0, -0.01472, -0.9999, 0.0, 0.0, 0.0, 1.0, 0.0, 0.0, 1.0, 0.0, 0.0, 1.0, -0.9991, -0.04171, 0.0, -0.9991, -0.04171, 0.0, -0.9991, -0.04171, 0.0, 0.9991, 0.04171, 0.0, 0.9991, 0.04171, 0.0, 0.9991, 0.04171, 0.0, 0.04171, -0.9991, 0.0, 0.04171, -0.9991, 0.0, 0.04171, -0.9991, 0.0, 0.0, 0.0, 1.0, 0.0, 0.0, 1.0, 0.0, 0.0, 1.0, -0.8808, 0.4734, 0.0, -0.8808, 0.4734, 0.0, -0.8808, 0.4734, 0.0, 0.8808, -0.4734, 0.0, 0.8808, -0.4734, 0.0, 0.8808, -0.4734, 0.0, -0.4734, -0.8808, 0.0, -0.4734, -0.8808, 0.0, -0.4734, -0.8808, 0.0, -0.07426, 0.03991, 0.9964, -0.07426, 0.03991, 0.9964, -0.07426, 0.03991, 0.9964, 0.0, -1.0, -9.869e-09, 0.0, -1.0, -9.869e-09, 0.0, -1.0, -9.869e-09, 0.9785, 0.0, 0.2063, 0.9785, 0.0, 0.2063, 0.9785, 0.0, 0.2063, -0.9785, -1.265e-07, -0.2063, -0.9785, -1.265e-07, -0.2063, -0.9785, -1.265e-07, -0.2063, -0.2055, -0.08778, 0.9747, -0.2055, -0.08778, 0.9747, -0.2055, -0.08778, 0.9747, -0.02097, -0.9993, 0.03047, -0.02097, -0.9993, 0.03047, -0.02097, -0.9993, 0.03047, -0.567, 0.0, 0.8237, -0.567, 0.0, 0.8237, -0.567, 0.0, 0.8237, 0.8237, 1.903e-07, 0.567, 0.8237, 1.903e-07, 0.567, 0.8237, 1.903e-07, 0.567, -0.0244, -0.9991, 0.03544, -0.0244, -0.9991, 0.03544, -0.0244, -0.9991, 0.03544, -0.567, 0.0, 0.8237, -0.567, 0.0, 0.8237, -0.567, 0.0, 0.8237, 0.8237, 0.0, 0.567, 0.8237, 0.0, 0.567, 0.8237, 0.0, 0.567, -0.02463, -0.9991, 0.03577, -0.02463, -0.9991, 0.03577, -0.02463, -0.9991, 0.03577, -0.567, 0.0, 0.8237, -0.567, 0.0, 0.8237, -0.567, 0.0, 0.8237, 0.8237, 2.569e-07, 0.567, 0.8237, 2.569e-07, 0.567, 0.8237, 2.569e-07, 0.567, -0.02097, -0.9993, 0.03047, -0.02097, -0.9993, 0.03047, -0.02097, -0.9993, 0.03047, -0.567, 0.0, 0.8237, -0.567, 0.0, 0.8237, -0.567, 0.0, 0.8237, 0.8237, 2.074e-07, 0.567, 0.8237, 2.074e-07, 0.567, 0.8237, 2.074e-07, 0.567, -0.02097, -0.9993, 0.03047, -0.02097, -0.9993, 0.03047, -0.02097, -0.9993, 0.03047, -0.567, 0.0, 0.8237, -0.567, 0.0, 0.8237, -0.567, 0.0, 0.8237, 0.8237, 2.617e-07, 0.567, 0.8237, 2.617e-07, 0.567, 0.8237, 2.617e-07, 0.567, -0.02289, -0.9992, 0.03326, -0.02289, -0.9992, 0.03326, -0.02289, -0.9992, 0.03326, -0.567, 0.0, 0.8237, -0.567, 0.0, 0.8237, -0.567, 0.0, 0.8237, 0.8237, 0.0, 0.567, 0.8237, 0.0, 0.567, 0.8237, 0.0, 0.567, -0.02097, -0.9993, 0.03047, -0.02097, -0.9993, 0.03047, -0.02097, -0.9993, 0.03047, -0.567, 0.0, 0.8237, -0.567, 0.0, 0.8237, -0.567, 0.0, 0.8237, 0.8237, 2.527e-07, 0.567, 0.8237, 2.527e-07, 0.567, 0.8237, 2.527e-07, 0.567, -0.02097, -0.9993, 0.03047, -0.02097, -0.9993, 0.03047, -0.02097, -0.9993, 0.03047, -0.567, 0.0, 0.8237, -0.567, 0.0, 0.8237, -0.567, 0.0, 0.8237, 0.8237, 1.903e-07, 0.567, 0.8237, 1.903e-07, 0.567, 0.8237, 1.903e-07, 0.567, -0.0244, -0.9991, 0.03544, -0.0244, -0.9991, 0.03544, -0.0244, -0.9991, 0.03544, -0.567, 0.0, 0.8237, -0.567, 0.0, 0.8237, -0.567, 0.0, 0.8237, 0.8237, 0.0, 0.567, 0.8237, 0.0, 0.567, 0.8237, 0.0, 0.567, -0.02463, -0.9991, 0.03578, -0.02463, -0.9991, 0.03578, -0.02463, -0.9991, 0.03578, -0.567, 0.0, 0.8237, -0.567, 0.0, 0.8237, -0.567, 0.0, 0.8237, 0.8237, 2.569e-07, 0.567, 0.8237, 2.569e-07, 0.567, 0.8237, 2.569e-07, 0.567, -0.02097, -0.9993, 0.03047, -0.02097, -0.9993, 0.03047, -0.02097, -0.9993, 0.03047, -0.567, 0.0, 0.8237, -0.567, 0.0, 0.8237, -0.567, 0.0, 0.8237, 0.8237, 1.659e-07, 0.567, 0.8237, 1.659e-07, 0.567, 0.8237, 1.659e-07, 0.567, -0.02097, -0.9993, 0.03047, -0.02097, -0.9993, 0.03047, -0.02097, -0.9993, 0.03047, -0.567, 0.0, 0.8237, -0.567, 0.0, 0.8237, -0.567, 0.0, 0.8237, 0.8237, 1.903e-07, 0.567, 0.8237, 1.903e-07, 0.567, 0.8237, 1.903e-07, 0.567, -0.02289, -0.9992, 0.03326, -0.02289, -0.9992, 0.03326, -0.02289, -0.9992, 0.03326, -0.567, 0.0, 0.8237, -0.567, 0.0, 0.8237, -0.567, 0.0, 0.8237, 0.8237, 4.485e-07, 0.567, 0.8237, 4.485e-07, 0.567, 0.8237, 4.485e-07, 0.567, -0.02097, -0.9993, 0.03047, -0.02097, -0.9993, 0.03047, -0.02097, -0.9993, 0.03047, -0.567, 0.0, 0.8237, -0.567, 0.0, 0.8237, -0.567, 0.0, 0.8237, 0.8237, 1.903e-07, 0.567, 0.8237, 1.903e-07, 0.567, 0.8237, 1.903e-07, 0.567, -0.9699, 0.2436, 0.0, -0.9699, 0.2436, 0.0, -0.9699, 0.2436, 0.0, 0.9699, -0.2436, 0.0, 0.9699, -0.2436, 0.0, 0.9699, -0.2436, 0.0, -0.2436, -0.9699, 0.0, -0.2436, -0.9699, 0.0, -0.2436, -0.9699, 0.0, -0.1431, 0.09361, 0.9853, -0.1431, 0.09361, 0.9853, -0.1431, 0.09361, 0.9853, 0.0, -1.0, 0.0, 0.0, -1.0, 0.0, 0.0, -1.0, 0.0, 0.9625, -7.962e-08, 0.2714, 0.9625, -7.962e-08, 0.2714, 0.9625, -7.962e-08, 0.2714, -0.9625, 7.906e-08, -0.2714, -0.9625, 7.906e-08, -0.2714, -0.9625, 7.906e-08, -0.2714, -0.2712, -0.04373, 0.9615, -0.2712, -0.04373, 0.9615, -0.2712, -0.04373, 0.9615, 0.0, -1.0, 1.393e-07, 0.0, -1.0, 1.393e-07, 0.0, -1.0, 1.393e-07, 0.9625, -2.756e-07, 0.2714, 0.9625, -2.756e-07, 0.2714, 0.9625, -2.756e-07, 0.2714, -0.9625, 3.283e-07, -0.2714, -0.9625, 3.283e-07, -0.2714, -0.9625, 3.283e-07, -0.2714, -0.2713, -0.02107, 0.9623, -0.2713, -0.02107, 0.9623, -0.2713, -0.02107, 0.9623, -1.0, 0.0, 0.0, -1.0, 0.0, 0.0, -1.0, 0.0, 0.0, 1.0, 0.0, 0.0, 1.0, 0.0, 0.0, 1.0, 0.0, 0.0, 0.0, -1.0, 0.0, 0.0, -1.0, 0.0, 0.0, -1.0, 0.0, 0.0, 0.0, 1.0, 0.0, 0.0, 1.0, 0.0, 0.0, 1.0, 0.0, -1.0, 0.0, 0.0, -1.0, 0.0, 0.0, -1.0, 0.0, 0.0, 0.0, 1.0, 0.0, 0.0, 1.0, 0.0, 0.0, 1.0, 1.0, 0.0, 0.0, 1.0, 0.0, 0.0, 1.0, 0.0, 0.0, -1.0, 0.0, 0.0, -1.0, 0.0, 0.0, -1.0, 0.0, 0.0, -1.0, 0.0, 0.0, -1.0, 0.0, 0.0, -1.0, 0.0, 0.0, 0.0, -1.0, 0.0, 0.0, -1.0, 0.0, 0.0, -1.0, 0.0, 1.0, 0.0, 0.0, 1.0, 0.0, 0.0, 1.0, 0.0, 0.0, 0.0, 0.0, 1.0, 0.0, 0.0, 1.0, 0.0, 0.0, 1.0, -1.0, 0.0, 0.0, -1.0, 0.0, 0.0, -1.0, 0.0, 0.0, 0.0, -1.0, 0.0, 0.0, -1.0, 0.0, 0.0, -1.0, 0.0, 1.0, 0.0, 0.0, 1.0, 0.0, 0.0, 1.0, 0.0, 0.0, 0.0, 0.0, 1.0, 0.0, 0.0, 1.0, 0.0, 0.0, 1.0, 0.0, -1.0, -6.427e-08, 0.0, -1.0, -6.427e-08, 0.0, -1.0, -6.427e-08, 0.0, -1.0, 1.446e-07, 0.0, -1.0, 1.446e-07, 0.0, -1.0, 1.446e-07, -0.6507, 0.6507, 0.3914, 0.6507, 0.6507, 0.3914, 0.7071, 0.7071, 0.0, 0.0, -1.0, 5.046e-10, -0.7071, -0.7071, 0.0, 0.7071, -0.7071, 1.846e-08, 0.0, -1.0, 5.046e-10, 0.0, -1.0, -4.684e-08, -0.6507, -0.6507, 0.3914, -0.7071, 0.0, 0.7071, -0.7071, 0.0, 0.7071, 0.7071, 0.0, 0.7071, -0.3002, 0.3002, 0.9054, -0.3002, -0.3002, 0.9054, 0.3002, -0.3002, 0.9054, 0.6507, 0.6507, 0.3914, 0.6507, -0.6507, 0.3914, 0.7071, -0.7071, 1.846e-08, 0.0, -1.0, -5.048e-10, 0.6507, -0.6507, 0.3914, -0.6507, -0.6507, 0.3914, 0.0, -1.0, 3.051e-08, 0.7071, -0.7071, 1.846e-08, 0.6507, -0.6507, 0.3914, 0.0, -1.0, 0.0, 0.0, -1.0, 0.0, 0.0, -1.0, 0.0, -1.0, 0.0, -1.198e-05, -3.576e-07, 0.0, -1.0, -0.7071, 0.0, 0.7071, 0.7071, 0.0, 0.7071, 0.7071, 0.0, 0.7071, 1.0, 0.0, -0.002459, -0.3002, 0.3002, 0.9054, -0.6507, 0.6507, 0.3914, -0.6507, -0.6507, 0.3914, 0.3002, 0.3002, 0.9054, 0.6507, 0.6507, 0.3914, -0.6507, 0.6507, 0.3914, 0.3002, -0.3002, 0.9054, 0.6507, -0.6507, 0.3914, 0.6507, 0.6507, 0.3914, -0.3002, -0.3002, 0.9054, -0.6507, -0.6507, 0.3914, 0.6507, -0.6507, 0.3914, -0.6507, -0.6507, 0.3914, -0.6507, 0.6507, 0.3914, -0.7071, 0.7071, 0.0, 0.0, -0.7071, 0.7071, 0.0, -0.7071, 0.7071, 0.0, -1.0, 0.0, 0.0, 0.0, 1.0, 0.0, -0.7071, 0.7071, 0.0, -0.7071, 0.7071, 0.0, -0.7071, 0.7071, 0.0, -0.7071, 0.7071, 0.0, -1.0, 0.0, 0.0, 0.0, 1.0, 0.0, -0.7071, 0.7071, 0.0, -0.7071, 0.7071, 0.0, -0.7071, 0.7071, 0.0, -0.7071, 0.7071, 0.0, -1.0, 0.0, 0.0, 0.0, 1.0, 0.0, -0.7071, 0.7071, 0.0, -0.7071, 0.7071, 1.0, 0.0, 0.0, 1.0, 0.0, 0.0, 1.0, 0.0, 0.0, 0.0, -1.0, 0.0, 0.0, -1.0, 0.0, 0.0, -1.0, 0.0, 0.0, -1.0, 0.0, 0.0, -1.0, 0.0, 0.0, -1.0, 0.0, 0.9069, 0.0, -0.4213, 0.9069, 0.0, -0.4213, 0.9069, 0.0, -0.4213, 1.0, 0.0, 0.0, 1.0, 0.0, 0.0, 1.0, 0.0, 0.0, -1.0, 0.0, 0.0, -1.0, 0.0, 0.0, -1.0, 0.0, 0.0, 0.0, -1.0, 0.0, 0.0, -1.0, 0.0, 0.0, -1.0, 0.0, 0.0, -1.0, 0.0, 0.0, -1.0, 0.0, 0.0, -1.0, 0.0, -0.9069, 0.0, -0.4213, -0.9069, 0.0, -0.4213, -0.9069, 0.0, -0.4213, -1.0, 0.0, 0.0, -1.0, 0.0, 0.0, -1.0, 0.0, 0.0, -0.55, -0.551, 0.6277, -0.6556, -0.1014, 0.7482, -1.0, 0.0, 0.0, 0.6556, -0.1014, 0.7482, 0.55, -0.5509, 0.6277, 0.7071, -0.7071, 0.0, 0.55, -0.5509, 0.6277, -0.55, -0.551, 0.6277, -0.7071, -0.7071, 0.0, -0.3965, -0.4029, 0.8249, -0.5774, -0.5773, 0.5774, -0.7071, 0.0, 0.7071, 0.3965, -0.4029, 0.8249, -0.6556, -0.1014, 0.7482, -0.55, -0.551, 0.6277, -0.3965, -0.4029, 0.8249, 0.6556, -0.1014, 0.7482, -0.6556, -0.1014, 0.7482, -0.4298, 0.1254, 0.8942, 0.55, -0.5509, 0.6277, 0.6556, -0.1014, 0.7482, 0.4298, 0.1254, 0.8942, -0.55, -0.551, 0.6277, 0.55, -0.5509, 0.6277, 0.5773, -0.5774, 0.5774, 0.7071, 0.0, 0.7071, -0.7071, 0.0, 0.7071, 0.4298, 0.1254, 0.8942, 0.7071, 0.0, 0.7071, 0.5773, -0.5774, 0.5774, 0.3965, -0.4029, 0.8249, 0.5773, -0.5774, 0.5774, -0.5774, -0.5773, 0.5774, -0.55, -0.551, 0.6277, -0.6556, -0.1014, 0.7482, -1.0, 0.0, 0.0, 0.6556, -0.1014, 0.7482, 0.55, -0.5509, 0.6277, 0.7071, -0.7071, 0.0, 0.55, -0.5509, 0.6277, -0.55, -0.551, 0.6277, -0.7071, -0.7071, 0.0, -0.3965, -0.4029, 0.8249, -0.5774, -0.5773, 0.5774, -0.7071, 0.0, 0.7071, 0.3965, -0.4029, 0.8249, -0.6556, -0.1014, 0.7482, -0.55, -0.551, 0.6277, -0.3965, -0.4029, 0.8249, 0.6556, -0.1014, 0.7482, -0.6556, -0.1014, 0.7482, -0.4298, 0.1254, 0.8942, 0.55, -0.5509, 0.6277, 0.6556, -0.1014, 0.7482, 0.4298, 0.1254, 0.8942, -0.55, -0.551, 0.6277, 0.55, -0.5509, 0.6277, 0.5773, -0.5774, 0.5774, 0.7071, 0.0, 0.7071, -0.7071, 0.0, 0.7071, 0.4298, 0.1254, 0.8942, 0.7071, 0.0, 0.7071, 0.5773, -0.5774, 0.5774, 0.3965, -0.4029, 0.8249, 0.5773, -0.5774, 0.5774, -0.5774, -0.5773, 0.5774, -1.0, 0.0, 0.0, -1.0, 0.0, 0.0, -1.0, 0.0, 0.0, 1.0, 0.0, 0.0, 1.0, 0.0, 0.0, 1.0, 0.0, 0.0, 0.0, -1.0, 0.0, 0.0, -1.0, 0.0, 0.0, -1.0, 0.0, 0.0, 0.0, 1.0, 0.0, 0.0, 1.0, 0.0, 0.0, 1.0, -0.9988, -0.04944, 0.0, -0.9988, -0.04944, 0.0, -0.9988, -0.04944, 0.0, 0.9988, 0.04944, 0.0, 0.9988, 0.04944, 0.0, 0.9988, 0.04944, 0.0, 0.04944, -0.9988, 0.0, 0.04944, -0.9988, 0.0, 0.04944, -0.9988, 0.0, 0.0, 0.0, 1.0, 0.0, 0.0, 1.0, 0.0, 0.0, 1.0, -0.9995, -0.03169, 0.0, -0.9995, -0.03169, 0.0, -0.9995, -0.03169, 0.0, 0.9995, 0.03169, 0.0, 0.9995, 0.03169, 0.0, 0.9995, 0.03169, 0.0, 0.03169, -0.9995, 0.0, 0.03169, -0.9995, 0.0, 0.03169, -0.9995, 0.0, 2.652e-07, 0.0, 1.0, 2.652e-07, 0.0, 1.0, 2.652e-07, 0.0, 1.0, -0.9989, 0.04583, 0.0, -0.9989, 0.04583, 0.0, -0.9989, 0.04583, 0.0, 0.9989, -0.04583, 0.0, 0.9989, -0.04583, 0.0, 0.9989, -0.04583, 0.0, -0.04583, -0.9989, 0.0, -0.04583, -0.9989, 0.0, -0.04583, -0.9989, 0.0, 0.0, 0.0, 1.0, 0.0, 0.0, 1.0, 0.0, 0.0, 1.0, -0.9999, 0.01472, 0.0, -0.9999, 0.01472, 0.0, -0.9999, 0.01472, 0.0, 0.9999, -0.01472, 0.0, 0.9999, -0.01472, 0.0, 0.9999, -0.01472, 0.0, -0.01472, -0.9999, 0.0, -0.01472, -0.9999, 0.0, -0.01472, -0.9999, 0.0, -1.036e-07, 0.0, 1.0, -1.036e-07, 0.0, 1.0, -1.036e-07, 0.0, 1.0, -0.9991, -0.04171, 0.0, -0.9991, -0.04171, 0.0, -0.9991, -0.04171, 0.0, 0.9991, 0.04171, 0.0, 0.9991, 0.04171, 0.0, 0.9991, 0.04171, 0.0, 0.04171, -0.9991, 0.0, 0.04171, -0.9991, 0.0, 0.04171, -0.9991, 0.0, -3.315e-08, 0.0, 1.0, -3.315e-08, 0.0, 1.0, -3.315e-08, 0.0, 1.0, -0.8808, 0.4734, 0.0, -0.8808, 0.4734, 0.0, -0.8808, 0.4734, 0.0, 0.8808, -0.4734, 0.0, 0.8808, -0.4734, 0.0, 0.8808, -0.4734, 0.0, -0.4734, -0.8808, 0.0, -0.4734, -0.8808, 0.0, -0.4734, -0.8808, 0.0, -0.07426, 0.03991, 0.9964, -0.07426, 0.03991, 0.9964, -0.07426, 0.03991, 0.9964, 0.0, -1.0, 0.0, 0.0, -1.0, 0.0, 0.0, -1.0, 0.0, 0.9785, -1.976e-07, 0.2063, 0.9785, -1.976e-07, 0.2063, 0.9785, -1.976e-07, 0.2063, -0.9785, 0.0, -0.2063, -0.9785, 0.0, -0.2063, -0.9785, 0.0, -0.2063, -0.2055, -0.08778, 0.9747, -0.2055, -0.08778, 0.9747, -0.2055, -0.08778, 0.9747, -0.02097, -0.9993, 0.03047, -0.02097, -0.9993, 0.03047, -0.02097, -0.9993, 0.03047, -0.567, -1.806e-07, 0.8237, -0.567, -1.806e-07, 0.8237, -0.567, -1.806e-07, 0.8237, 0.8237, 5.606e-05, 0.567, 0.8237, 5.606e-05, 0.567, 0.8237, 5.606e-05, 0.567, -0.0244, -0.9991, 0.03544, -0.0244, -0.9991, 0.03544, -0.0244, -0.9991, 0.03544, -0.567, 0.0, 0.8237, -0.567, 0.0, 0.8237, -0.567, 0.0, 0.8237, 0.8237, 5.565e-05, 0.567, 0.8237, 5.565e-05, 0.567, 0.8237, 5.565e-05, 0.567, -0.02463, -0.9991, 0.03578, -0.02463, -0.9991, 0.03578, -0.02463, -0.9991, 0.03578, -0.567, -2.013e-07, 0.8237, -0.567, -2.013e-07, 0.8237, -0.567, -2.013e-07, 0.8237, 0.8237, 5.596e-05, 0.567, 0.8237, 5.596e-05, 0.567, 0.8237, 5.596e-05, 0.567, -0.02097, -0.9993, 0.03047, -0.02097, -0.9993, 0.03047, -0.02097, -0.9993, 0.03047, -0.567, -1.525e-07, 0.8237, -0.567, -1.525e-07, 0.8237, -0.567, -1.525e-07, 0.8237, 0.8237, 4.888e-05, 0.567, 0.8237, 4.888e-05, 0.567, 0.8237, 4.888e-05, 0.567, -0.02097, -0.9993, 0.03047, -0.02097, -0.9993, 0.03047, -0.02097, -0.9993, 0.03047, -0.567, -1.806e-07, 0.8237, -0.567, -1.806e-07, 0.8237, -0.567, -1.806e-07, 0.8237, 0.8237, 5.602e-05, 0.567, 0.8237, 5.602e-05, 0.567, 0.8237, 5.602e-05, 0.567, -0.02289, -0.9992, 0.03326, -0.02289, -0.9992, 0.03326, -0.02289, -0.9992, 0.03326, -0.567, 0.0, 0.8237, -0.567, 0.0, 0.8237, -0.567, 0.0, 0.8237, 0.8237, 5.584e-05, 0.567, 0.8237, 5.584e-05, 0.567, 0.8237, 5.584e-05, 0.567, -0.02097, -0.9993, 0.03047, -0.02097, -0.9993, 0.03047, -0.02097, -0.9993, 0.03047, -0.567, -1.806e-07, 0.8237, -0.567, -1.806e-07, 0.8237, -0.567, -1.806e-07, 0.8237, 0.8237, 5.589e-05, 0.567, 0.8237, 5.589e-05, 0.567, 0.8237, 5.589e-05, 0.567, -0.02097, -0.9993, 0.03047, -0.02097, -0.9993, 0.03047, -0.02097, -0.9993, 0.03047, -0.567, -1.806e-07, 0.8237, -0.567, -1.806e-07, 0.8237, -0.567, -1.806e-07, 0.8237, 0.8237, 5.595e-05, 0.567, 0.8237, 5.595e-05, 0.567, 0.8237, 5.595e-05, 0.567, -0.0244, -0.9991, 0.03544, -0.0244, -0.9991, 0.03544, -0.0244, -0.9991, 0.03544, -0.567, 0.0, 0.8237, -0.567, 0.0, 0.8237, -0.567, 0.0, 0.8237, 0.8237, 5.6e-05, 0.567, 0.8237, 5.6e-05, 0.567, 0.8237, 5.6e-05, 0.567, -0.02463, -0.9991, 0.03577, -0.02463, -0.9991, 0.03577, -0.02463, -0.9991, 0.03577, -0.567, -2.386e-07, 0.8237, -0.567, -2.386e-07, 0.8237, -0.567, -2.386e-07, 0.8237, 0.8237, 5.586e-05, 0.567, 0.8237, 5.586e-05, 0.567, 0.8237, 5.586e-05, 0.567, -0.02097, -0.9993, 0.03047, -0.02097, -0.9993, 0.03047, -0.02097, -0.9993, 0.03047, -0.567, -1.575e-07, 0.8237, -0.567, -1.575e-07, 0.8237, -0.567, -1.575e-07, 0.8237, 0.8237, 4.851e-05, 0.567, 0.8237, 4.851e-05, 0.567, 0.8237, 4.851e-05, 0.567, -0.02097, -0.9993, 0.03047, -0.02097, -0.9993, 0.03047, -0.02097, -0.9993, 0.03047, -0.567, -1.806e-07, 0.8237, -0.567, -1.806e-07, 0.8237, -0.567, -1.806e-07, 0.8237, 0.8237, 5.584e-05, 0.567, 0.8237, 5.584e-05, 0.567, 0.8237, 5.584e-05, 0.567, -0.02289, -0.9992, 0.03326, -0.02289, -0.9992, 0.03326, -0.02289, -0.9992, 0.03326, -0.567, 0.0, 0.8237, -0.567, 0.0, 0.8237, -0.567, 0.0, 0.8237, 0.8237, 5.596e-05, 0.567, 0.8237, 5.596e-05, 0.567, 0.8237, 5.596e-05, 0.567, -0.02097, -0.9993, 0.03047, -0.02097, -0.9993, 0.03047, -0.02097, -0.9993, 0.03047, -0.567, -1.806e-07, 0.8237, -0.567, -1.806e-07, 0.8237, -0.567, -1.806e-07, 0.8237, 0.8237, 5.567e-05, 0.567, 0.8237, 5.567e-05, 0.567, 0.8237, 5.567e-05, 0.567, -0.9699, 0.2436, 0.0, -0.9699, 0.2436, 0.0, -0.9699, 0.2436, 0.0, 0.9699, -0.2436, 0.0, 0.9699, -0.2436, 0.0, 0.9699, -0.2436, 0.0, -0.2436, -0.9699, 0.0, -0.2436, -0.9699, 0.0, -0.2436, -0.9699, 0.0, -0.1431, 0.09359, 0.9853, -0.1431, 0.09358, 0.9853, -0.1431, 0.09359, 0.9853, 0.0, -1.0, 0.0, 0.0, -1.0, 0.0, 0.0, -1.0, 0.0, 0.9625, -1.779e-07, 0.2714, 0.9625, -1.779e-07, 0.2714, 0.9625, -1.779e-07, 0.2714, -0.9625, 0.0, -0.2714, -0.9625, 0.0, -0.2714, -0.9625, 0.0, -0.2714, -0.2711, -0.04373, 0.9615, -0.2711, -0.04373, 0.9615, -0.2711, -0.04373, 0.9615, 0.0, -1.0, 0.0, 0.0, -1.0, 0.0, 0.0, -1.0, 0.0, 0.9625, -2.873e-07, 0.2714, 0.9625, -2.873e-07, 0.2714, 0.9625, -2.873e-07, 0.2714, -0.9625, 2.205e-07, -0.2714, -0.9625, 2.205e-07, -0.2714, -0.9625, 2.205e-07, -0.2714, -0.2714, -0.02107, 0.9622, -0.2714, -0.02107, 0.9622, -0.2714, -0.02107, 0.9622, -1.0, 0.0, 0.0, -1.0, 0.0, 0.0, -1.0, 0.0, 0.0, 1.0, 0.0, 0.0, 1.0, 0.0, 0.0, 1.0, 0.0, 0.0, 0.0, -1.0, 0.0, 0.0, -1.0, 0.0, 0.0, -1.0, 0.0, 0.0, 0.0, 1.0, 0.0, 0.0, 1.0, 0.0, 0.0, 1.0, 0.0, -1.0, 0.0, 0.0, -1.0, 0.0, 0.0, -1.0, 0.0, 0.0, 0.0, 1.0, 0.0, 0.0, 1.0, 0.0, 0.0, 1.0, 1.0, 0.0, 0.0, 1.0, 0.0, 0.0, 1.0, 0.0, 0.0, -1.0, 8.671e-10, 0.0, -1.0, 8.671e-10, 0.0, -1.0, 8.671e-10, 0.0, -1.0, 0.0, 0.0, -1.0, 0.0, 0.0, -1.0, 0.0, 0.0, 0.0, -1.0, 0.0, 0.0, -1.0, 0.0, 0.0, -1.0, 0.0, 1.0, 0.0, 0.0, 1.0, 0.0, 0.0, 1.0, 0.0, 0.0, 0.0, 0.0, 1.0, 0.0, 0.0, 1.0, 0.0, 0.0, 1.0, -1.0, 0.0, 0.0, -1.0, 0.0, 0.0, -1.0, 0.0, 0.0, 0.0, -1.0, 0.0, 0.0, -1.0, 0.0, 0.0, -1.0, 0.0, 1.0, 0.0, 0.0, 1.0, 0.0, 0.0, 1.0, 0.0, 0.0, 0.0, 0.0, 1.0, 0.0, 0.0, 1.0, 0.0, 0.0, 1.0, 0.0, -1.0, 0.0, 0.0, -1.0, 0.0, 0.0, -1.0, 0.0, 0.0, -1.0, -2.571e-07, 0.0, -1.0, -2.571e-07, 0.0, -1.0, -2.571e-07, -0.002479, 0.0, -1.0, -3.576e-07, 0.0, -1.0, -1.0, 0.0, -1.198e-05, -0.002479, 0.0, -1.0, 1.0, 0.0, -0.002459, -3.576e-07, 0.0, -1.0])] * 3)])
me_cube_002 = bpy.data.meshes.new('Cube.002')
me_cube_002.from_pydata([(-0.06278, -0.09032, 0.09777), (-0.04739, -0.09032, 0.09777), (-0.06278, -0.07209, 0.1188), (-0.04739, -0.07209, 0.1188), (-0.06278, -0.09032, 0.1188), (-0.04739, -0.09032, 0.1188), (0.1084, -0.09032, -0.08721), (0.1238, -0.09032, -0.08721), (0.1084, -0.07209, -0.0662), (0.1238, -0.07209, -0.0662), (0.1084, -0.09032, -0.0662), (0.1238, -0.09032, -0.0662)], [], [(4, 5, 3, 2), (0, 1, 5, 4), (10, 11, 9, 8), (6, 7, 11, 10)])
me_cube_002.polygons.foreach_set('material_index', [1, 1, 1, 1])
_uv = me_cube_002.uv_layers.new(name='UVMap')
_uv.uv.foreach_set('vector', [0.9476, 0.03216, 0.9635, 0.03216, 0.9635, 0.05066, 0.9476, 0.05066, 0.9476, 0.01002, 0.9635, 0.01002, 0.9635, 0.03216, 0.9476, 0.03216, 0.9476, 0.03216, 0.9635, 0.03216, 0.9635, 0.05066, 0.9476, 0.05066, 0.9476, 0.01002, 0.9635, 0.01002, 0.9635, 0.03216, 0.9476, 0.03216])
me_cube_002.materials.append(mat_material_002)
me_cube_002.materials.append(mat_material)
me_cube_002.use_remesh_fix_poles = True
me_cube_002.use_remesh_preserve_attributes = False
me_cube_002.use_mirror_vertex_groups = False
me_cube_002.update()
me_cube_003 = bpy.data.meshes.new('Cube.003')
me_cube_003.from_pydata([(-0.06609, -0.03648, -0.06512), (-0.06609, -0.03648, 0.06512), (-0.008055, 0.01719, -0.06512), (-0.008055, 0.01719, 0.06512), (0.009584, 0.01719, -0.06512), (0.009584, 0.01719, 0.06512), (0.06227, -0.03644, -0.06512), (0.06227, -0.03644, 0.06512), (-0.008055, 0.01197, -0.06512), (-0.008055, 0.01197, 0.06512), (0.009584, 0.01197, -0.06512), (0.009584, 0.01197, 0.06512), (0.002818, 0.01719, -0.06512), (-0.001288, 0.01719, -0.06512), (0.0555, -0.03644, 0.06512), (-0.05933, -0.03648, 0.06512), (-0.001288, 0.01719, 0.06512), (0.002818, 0.01719, 0.06512), (0.0555, -0.03644, -0.06512), (-0.05933, -0.03648, -0.06512), (-0.001288, 0.01197, -0.06512), (0.002818, 0.01197, -0.06512), (0.002818, 0.01197, 0.06512), (-0.001288, 0.01197, 0.06512), (0.0007649, 0.01197, -0.06512), (0.0007649, 0.01719, 0.06512), (0.0007649, 0.01719, -0.06512), (0.0007649, 0.01197, 0.06512)], [], [(8, 9, 3, 2), (5, 17, 22, 11), (11, 22, 14, 7), (15, 1, 0, 19), (8, 20, 19, 0), (10, 11, 7, 6), (12, 4, 10, 21), (23, 9, 1, 15), (7, 14, 18, 6), (16, 3, 9, 23), (3, 16, 13, 2), (4, 5, 11, 10), (17, 5, 4, 12), (21, 10, 6, 18), (0, 1, 9, 8), (25, 26, 13, 16), (26, 24, 20, 13), (25, 27, 22, 17), (2, 13, 20, 8), (16, 23, 27, 25), (12, 21, 24, 26), (17, 12, 26, 25), (22, 27, 24, 21), (27, 23, 20, 24), (8, 20, 23, 9), (21, 10, 11, 22), (15, 19, 20, 23), (22, 21, 18, 14)])
_uv = me_cube_003.uv_layers.new(name='UVMap')
_uv.uv.foreach_set('vector', [0.3079, 0.1484, 0.3079, 0.6023, 0.2897, 0.6023, 0.2897, 0.1484, 0.9104, 0.4999, 0.935, 0.5, 0.935, 0.519, 0.9103, 0.519, 0.2835, 0.014, 0.3072, 0.014, 0.1222, 0.184, 0.09842, 0.184, 0.03776, 0.6416, 0.014, 0.6416, 0.01399, 0.1842, 0.03776, 0.1842, 0.2179, 0.014, 0.2416, 0.014, 0.03776, 0.1842, 0.01399, 0.1842, 0.589, 0.014, 0.589, 0.4715, 0.3377, 0.4715, 0.3377, 0.014, 0.935, 0.9669, 0.9103, 0.9669, 0.9104, 0.9479, 0.935, 0.9479, 0.2416, 0.8118, 0.2179, 0.8118, 0.014, 0.6416, 0.03776, 0.6416, 0.09842, 0.184, 0.1222, 0.184, 0.1222, 0.6415, 0.09842, 0.6415, 0.95, 0.5, 0.9747, 0.5, 0.9747, 0.519, 0.95, 0.519, 0.2897, 0.6023, 0.2661, 0.6023, 0.2661, 0.1484, 0.2897, 0.1484, 0.2267, 0.1484, 0.2267, 0.6023, 0.2085, 0.6023, 0.2085, 0.1484, 0.2503, 0.6023, 0.2267, 0.6023, 0.2267, 0.1484, 0.2503, 0.1484, 0.3072, 0.8115, 0.2835, 0.8115, 0.09842, 0.6415, 0.1222, 0.6415, 0.8823, 0.4999, 0.8823, 0.9574, 0.6168, 0.9574, 0.6168, 0.4999, 0.2582, 0.6023, 0.2582, 0.1484, 0.2661, 0.1484, 0.2661, 0.6023, 0.9425, 0.9669, 0.9425, 0.9479, 0.95, 0.9479, 0.95, 0.967, 0.9425, 0.5, 0.9425, 0.519, 0.935, 0.519, 0.935, 0.5, 0.9747, 0.967, 0.95, 0.967, 0.95, 0.9479, 0.9747, 0.9479, 0.95, 0.5, 0.95, 0.519, 0.9425, 0.519, 0.9425, 0.5, 0.935, 0.9669, 0.935, 0.9479, 0.9425, 0.9479, 0.9425, 0.9669, 0.2503, 0.6023, 0.2503, 0.1484, 0.2582, 0.1484, 0.2582, 0.6023, 0.935, 0.519, 0.9425, 0.519, 0.9425, 0.9479, 0.935, 0.9479, 0.9425, 0.519, 0.95, 0.519, 0.95, 0.9479, 0.9425, 0.9479, 0.9105, 0.01399, 0.9343, 0.01399, 0.9343, 0.4714, 0.9105, 0.4714, 0.9622, 0.01399, 0.986, 0.01399, 0.986, 0.4714, 0.9622, 0.4714, 0.6169, 0.4715, 0.6169, 0.01399, 0.8825, 0.01399, 0.8825, 0.4715, 0.3375, 0.9574, 0.3375, 0.4999, 0.5888, 0.4999, 0.5888, 0.9574])
me_cube_003.materials.append(mat_material_002)
me_cube_003.use_remesh_fix_poles = True
me_cube_003.use_remesh_preserve_attributes = False
me_cube_003.use_mirror_vertex_groups = False
me_cube_003.update()
me_cube_004 = bpy.data.meshes.new('Cube.004')
me_cube_004.from_pydata([(-0.02604, -0.0463, -0.0609), (0.01079, -0.0463, 0.06535), (-0.02604, 0.0463, -0.0609), (0.01079, 0.0463, 0.06535), (-0.01079, 0.0463, -0.06535), (0.02604, 0.0463, 0.0609), (-0.01079, -0.0463, -0.06535), (0.02604, -0.0463, 0.0609)], [], [(1, 2, 0), (3, 7, 5), (7, 0, 6), (5, 6, 4), (1, 3, 2), (3, 1, 7), (7, 1, 0), (5, 7, 6), (2, 5, 4), (2, 3, 5), (2, 4, 6), (2, 6, 0)])
_uv = me_cube_004.uv_layers.new(name='UVMap')
_uv.uv.foreach_set('vector', [0.4479, 0.8085, 0.5242, 0.7523, 0.5242, 0.8085, 0.9332, 0.3103, 0.9248, 0.3665, 0.9248, 0.3103, 0.9363, 0.8462, 0.9491, 0.9622, 0.9363, 0.9622, 0.4479, 0.8085, 0.5242, 0.7523, 0.5242, 0.8085, 0.4479, 0.8085, 0.4479, 0.7523, 0.5242, 0.7523, 0.9332, 0.3103, 0.9332, 0.3665, 0.9248, 0.3665, 0.9363, 0.8462, 0.9491, 0.8462, 0.9491, 0.9622, 0.4479, 0.8085, 0.4479, 0.7523, 0.5242, 0.7523, 0.9332, 0.3103, 0.9248, 0.3665, 0.9248, 0.3103, 0.9332, 0.3103, 0.9332, 0.3665, 0.9248, 0.3665, 0.9332, 0.3103, 0.9248, 0.3103, 0.9248, 0.3665, 0.9332, 0.3103, 0.9248, 0.3665, 0.9332, 0.3665])
me_cube_004.materials.append(mat_material_002)
me_cube_004.use_remesh_fix_poles = True
me_cube_004.use_remesh_preserve_attributes = False
me_cube_004.use_mirror_vertex_groups = False
me_cube_004.update()
me_cube_004.normals_split_custom_set([tuple(v) for v in zip(*[iter([-0.96, 0.0, 0.2801, -0.96, 0.0, 0.2801, -0.96, 0.0, 0.2801, 0.2801, 0.0, 0.96, 0.2801, 0.0, 0.96, 0.2801, 0.0, 0.96, 0.0, -1.0, 1.114e-07, 0.0, -1.0, 1.114e-07, 0.0, -1.0, 1.114e-07, 0.96, 0.0, -0.2801, 0.96, 0.0, -0.2801, 0.96, 0.0, -0.2801, -0.96, 0.0, 0.2801, -0.96, 0.0, 0.2801, -0.96, 0.0, 0.2801, 0.2801, 0.0, 0.96, 0.2801, 0.0, 0.96, 0.2801, 0.0, 0.96, 0.0, -1.0, -1.114e-07, 0.0, -1.0, -1.114e-07, 0.0, -1.0, -1.114e-07, 0.96, 0.0, -0.2801, 0.96, 0.0, -0.2801, 0.96, 0.0, -0.2801, 0.28, 0.96, 1.202e-05, 0.2801, 0.96, 6.492e-05, 0.28, 0.96, 1.936e-05, 0.2801, 0.96, 6.383e-05, 0.2801, 0.96, -3.462e-05, 0.2801, 0.96, -2.608e-05, -0.2801, 0.0, -0.96, -0.2801, 0.0, -0.96, -0.2801, 0.0, -0.96, -0.2775, 2.676e-06, -0.9607, -0.2801, 0.0, -0.96, -0.2801, 0.0, -0.96])] * 3)])

# ---- objects
ob_3054_bookshelf_book = bpy.data.objects.new('3054_Bookshelf_Book', me_cube_053)
ob_3054_bookshelf = bpy.data.objects.new('3054_Bookshelf', me_cube_001)
ob_3054_bookshelf_stickytape = bpy.data.objects.new('3054_Bookshelf_StickyTape', me_cube_002)
ob_3054_bookshelf_book_001 = bpy.data.objects.new('3054_Bookshelf_Book.001', me_cube_003)
ob_greenbook = bpy.data.objects.new('GreenBook', me_cube_004)

# ---- transforms, parenting, visibility, modifiers, constraints
ob_3054_bookshelf_book.location = (-0.001805, 0.2826, 1.651)
ob_3054_bookshelf_book.scale = (4.58, 4.58, 4.58)
ob_3054_bookshelf_book.delta_location = (0.002213, -0.01027, 0.4609)
ob_3054_bookshelf_book.lineart.crease_threshold = 0.0
ob_3054_bookshelf.location = (0.001824, 0.3502, 1.666)
ob_3054_bookshelf.scale = (4.58, 4.58, 4.58)
ob_3054_bookshelf.delta_location = (0.003227, 0.008625, 0.465)
ob_3054_bookshelf.lineart.crease_threshold = 0.0
ob_3054_bookshelf_stickytape.location = (0.001824, 0.3502, 1.666)
ob_3054_bookshelf_stickytape.scale = (4.58, 4.58, 4.58)
ob_3054_bookshelf_stickytape.delta_location = (0.003227, 0.008625, 0.465)
ob_3054_bookshelf_stickytape.lineart.crease_threshold = 0.0
_m = ob_3054_bookshelf_stickytape.modifiers.new('WeightedNormal', 'WEIGHTED_NORMAL')
_m.keep_sharp = True
_m = ob_3054_bookshelf_stickytape.modifiers.new('Auto Smooth', 'NODES')
_m.node_group = ng_auto_smooth
_gi = [s.identifier for s in ng_auto_smooth.interface.items_tree if s.item_type == 'SOCKET' and s.in_out == 'INPUT']
_m[_gi[1]] = 3.142  # Angle
_m = ob_3054_bookshelf_stickytape.modifiers.new('Triangulate', 'TRIANGULATE')
_m.keep_custom_normals = True
ob_3054_bookshelf_book_001.location = (-0.004737, -1.343, 1.651)
ob_3054_bookshelf_book_001.scale = (3.823, 3.823, 3.823)
ob_3054_bookshelf_book_001.delta_location = (0.002213, -0.01027, 0.4609)
ob_3054_bookshelf_book_001.lineart.crease_threshold = 0.0
ob_greenbook.location = (-0.2617, 0.2637, 0.7634)
ob_greenbook.scale = (4.58, 4.58, 4.58)
ob_greenbook.delta_location = (0.003227, 0.008625, 0.465)
ob_greenbook.lineart.crease_threshold = 0.0

# ---- collection membership
scene.collection.objects.link(ob_3054_bookshelf_book)
scene.collection.objects.link(ob_3054_bookshelf)
scene.collection.objects.link(ob_3054_bookshelf_stickytape)
scene.collection.objects.link(ob_3054_bookshelf_book_001)
scene.collection.objects.link(ob_greenbook)

# ---- scene / render settings (as saved in the file)
scene.frame_start = 1; scene.frame_end = 250; scene.frame_set(0)
scene.render.engine = 'BLENDER_EEVEE_NEXT'
scene.cycles.use_denoising = False
scene.cycles.samples = 128
scene.cycles.sampling_pattern = 'TABULATED_SOBOL'
scene.cycles.use_adaptive_sampling = False
scene.cycles.use_light_tree = False
scene.view_settings.view_transform = 'Filmic'
bpy.context.view_layer.update()

# ---- added for rendering (the .blend has no active camera and no usable light): camera, sun
cam_auto = bpy.data.cameras.new('AutoCamera')
cam_auto.lens = 50.0
cam_auto.sensor_width = 36.0
cam_auto.clip_end = 1000.0
ob_auto_camera = bpy.data.objects.new('AutoCamera', cam_auto)
scene.collection.objects.link(ob_auto_camera)
ob_auto_camera.location = (4.42741, -5.62057, 5.31885)
ob_auto_camera.rotation_euler = (1.09748, -7.21219e-08, 0.694738)
scene.camera = ob_auto_camera
light_auto_sun = bpy.data.lights.new('AutoSun', 'SUN')
light_auto_sun.energy = 3.0
light_auto_sun.angle = 0.0523599
ob_auto_sun = bpy.data.objects.new('AutoSun', light_auto_sun)
scene.collection.objects.link(ob_auto_sun)
ob_auto_sun.rotation_euler = (0.872665, 0.174533, 0.523599)
bpy.context.view_layer.update()
